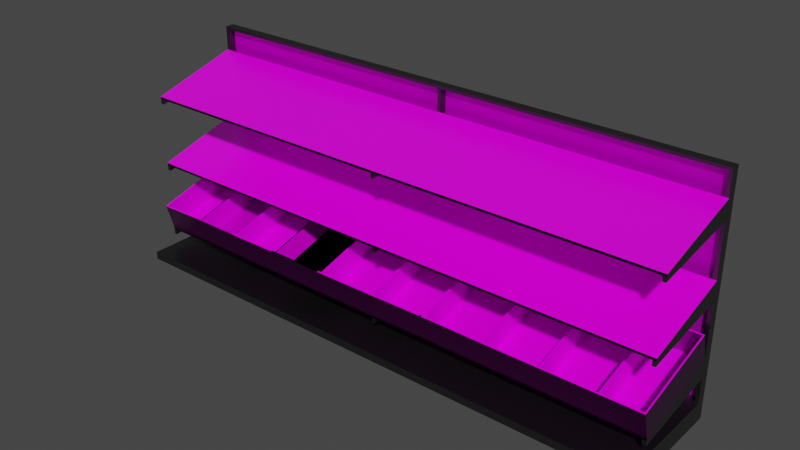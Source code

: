 # Source: Regal_2.blend  (saved by Blender 3.1.7; exported with 4.5.12 LTS)
import bpy
from mathutils import Matrix  # noqa: F401  (used for matrix-valued properties, if any)

bpy.ops.wm.read_factory_settings(use_empty=True)
scene = bpy.context.scene
scene.name = 'Scene'

# ---- collections
col_collection = bpy.data.collections.new('Collection'); scene.collection.children.link(col_collection)

# ---- images (referenced by path relative to the original .blend; pixels are not part of the script)
import os
ASSET_DIR = os.environ.get("B2B_ASSET_DIR", "")  # directory of the original .blend (textures are referenced by path, not embedded)
HERE = os.path.dirname(os.path.abspath(__file__))  # packed textures are extracted next to this script under _unpacked/

def load_image(name, relpath, width, height, colorspace="sRGB"):
    """Load a texture the original file referenced (path relative to the .blend, or extracted next to this script)."""
    p = next((c for c in (os.path.join(HERE, relpath), os.path.join(ASSET_DIR, relpath)) if relpath and os.path.exists(c)), "")
    if p:
        img = bpy.data.images.load(p, check_existing=True)
        img.name = name
    else:  # same state as the original file: an image datablock whose file is absent (Cycles renders it pink)
        img = bpy.data.images.new(name, width, height)
        img.source = "FILE"
        img.filepath = "//" + (relpath or name)
    img.colorspace_settings.name = colorspace
    return img
img_plywood_rough_4k_png = load_image('plywood_rough_4k.png', 'Texturen/textures/plywood_rough_4k.jpg', 1024, 1024, 'Non-Color')
img_plywood_diff_4k_png = load_image('plywood_diff_4k.png', 'Texturen/textures/plywood_diff_4k.jpg', 1024, 1024, 'sRGB')
img_plywood_nor_4k_png = load_image('plywood_nor_4k.png', 'Texturen/textures/plywood_nor_gl_4k.exr', 1024, 1024, 'Non-Color')

# ---- materials (node trees are filled in below, after node groups)
mat_material = bpy.data.materials.new('Material')
mat_material.alpha_threshold = 0.0
mat_material.use_transparent_shadow = False
mat_material.line_color = (0.0, 0.0, 0.0, 1.0)
mat_plywood = bpy.data.materials.new('plywood')
mat_plywood.displacement_method = 'DISPLACEMENT'
mat_plywood.use_transparent_shadow = False

# ---- material node trees
mat_material.use_nodes = True; mat_material.node_tree.nodes.clear()
_N = mat_material.node_tree.nodes; _L = mat_material.node_tree.links
n0 = _N.new('ShaderNodeOutputMaterial'); n0.name = 'Material Output'; n0.location = (300, 300)
n1 = _N.new('ShaderNodeBsdfPrincipled'); n1.name = 'Principled BSDF'; n1.location = (10, 300)
n1.distribution = 'GGX'
n1.subsurface_method = 'RANDOM_WALK_SKIN'
n1.inputs[0].default_value = (0.129, 0.129, 0.129, 1.0)
n1.inputs[1].default_value = 1.0
n1.inputs[2].default_value = 0.3833
n1.inputs[3].default_value = 1.45
n1.inputs[27].default_value = (0.0, 0.0, 0.0, 1.0)
n1.inputs[28].default_value = 1.0
_L.new(n1.outputs[0], n0.inputs[0])
n0.is_active_output = True
mat_plywood.use_nodes = True; mat_plywood.node_tree.nodes.clear()
_N = mat_plywood.node_tree.nodes; _L = mat_plywood.node_tree.links
n0 = _N.new('NodeFrame'); n0.name = 'Frame.001'; n0.location = (-1491, 255)
n0.label = 'Tiling'
n0.width = 530
n1 = _N.new('NodeFrame'); n1.name = 'Textures'; n1.location = (-687, 549)
n1.label = 'Textures'
n1.width = 534
n2 = _N.new('ShaderNodeOutputMaterial'); n2.name = 'Material Output'; n2.location = (704, 147)
n3 = _N.new('ShaderNodeTexCoord'); n3.name = 'Texture Coordinate'; n3.location = (30, -38)
n4 = _N.new('ShaderNodeMapping'); n4.name = 'Mapping'; n4.location = (259, -30)
n4.width = 240
n4.inputs[3].default_value = (2.0, 2.0, 2.0)
n5 = _N.new('ShaderNodeBsdfPrincipled'); n5.name = 'Principled BSDF'; n5.location = (85, 457)
n5.distribution = 'GGX'
n5.subsurface_method = 'BURLEY'
n5.inputs[3].default_value = 1.45
n5.inputs[27].default_value = (0.0, 0.0, 0.0, 1.0)
n5.inputs[28].default_value = 1.0
n6 = _N.new('ShaderNodeNormalMap'); n6.name = 'Normal Map'; n6.location = (364, -688)
n6.width = 141
n7 = _N.new('ShaderNodeTexImage'); n7.name = 'Image Texture.002'; n7.location = (30, -526)
n7.width = 278
n7.image = img_plywood_rough_4k_png
n8 = _N.new('ShaderNodeTexImage'); n8.name = 'Image Texture'; n8.location = (39, -30)
n8.width = 289
n8.image = img_plywood_diff_4k_png
n9 = _N.new('ShaderNodeTexImage'); n9.name = 'Image Texture.003'; n9.location = (30, -790)
n9.width = 294
n9.image = img_plywood_nor_4k_png
n10 = _N.new('ShaderNodeDisplacement'); n10.name = 'Displacement'; n10.location = (135, -275)
n10.inputs[2].default_value = 0.0
n3.parent = n0
n4.parent = n0
n6.parent = n1
n7.parent = n1
n8.parent = n1
n9.parent = n1
_L.new(n5.outputs[0], n2.inputs[0])
_L.new(n4.outputs[0], n8.inputs[0])
_L.new(n9.outputs[0], n6.inputs[1])
_L.new(n10.outputs[0], n2.inputs[2])
_L.new(n4.outputs[0], n7.inputs[0])
_L.new(n4.outputs[0], n9.inputs[0])
_L.new(n3.outputs[2], n4.inputs[0])
_L.new(n8.outputs[0], n5.inputs[0])
_L.new(n6.outputs[0], n5.inputs[5])
_L.new(n7.outputs[0], n5.inputs[2])
n2.is_active_output = True

# ---- world
world_world = bpy.data.worlds.new('World'); scene.world = world_world
world_world.use_nodes = True; world_world.node_tree.nodes.clear()
_N = world_world.node_tree.nodes; _L = world_world.node_tree.links
n0 = _N.new('ShaderNodeOutputWorld'); n0.name = 'World Output'; n0.location = (300, 300)
n1 = _N.new('ShaderNodeBackground'); n1.name = 'Background'; n1.location = (10, 300)
n1.inputs[0].default_value = (0.05088, 0.05088, 0.05088, 1.0)
_L.new(n1.outputs[0], n0.inputs[0])
n0.is_active_output = True
world_world.color = (0.05088, 0.05088, 0.05088)
world_world.use_sun_shadow = False
world_world.sun_shadow_jitter_overblur = 0.0

# ---- meshes
me_cube = bpy.data.meshes.new('Cube')
me_cube.from_pydata([(1.0, 1.0, 1.0), (1.0, 1.0, -1.0), (1.0, -1.0, 1.0), (1.0, -1.392, -1.0), (-1.0, 1.0, 1.0), (-1.0, 1.0, -1.0), (-1.0, -1.0, 1.0), (-1.0, -1.392, -1.0)], [], [(0, 4, 6, 2), (3, 2, 6, 7), (7, 6, 4, 5), (5, 1, 3, 7), (1, 0, 2, 3), (5, 4, 0, 1)])
_uv = me_cube.uv_layers.new(name='UVMap')
_uv.uv.foreach_set('vector', [0.625, 0.5, 0.875, 0.5, 0.875, 0.75, 0.625, 0.75, 0.375, 0.75, 0.625, 0.75, 0.625, 1.0, 0.375, 1.0, 0.375, 0.0, 0.625, 0.0, 0.625, 0.25, 0.375, 0.25, 0.125, 0.5, 0.375, 0.5, 0.375, 0.75, 0.125, 0.75, 0.375, 0.5, 0.625, 0.5, 0.625, 0.75, 0.375, 0.75, 0.375, 0.25, 0.625, 0.25, 0.625, 0.5, 0.375, 0.5])
me_cube.materials.append(mat_material)
me_cube.use_remesh_preserve_volume = False
me_cube.use_remesh_preserve_attributes = False
me_cube.use_mirror_vertex_groups = False
me_cube.update()
me_cube_001 = bpy.data.meshes.new('Cube.001')
me_cube_001.from_pydata([(1.0, 1.0, 1.0), (1.0, 1.0, -1.0), (1.0, -1.39, 1.0), (1.0, -1.392, -1.0), (-1.0, 1.0, 1.0), (-1.0, 1.0, -1.0), (-1.0, -1.39, 1.0), (-1.0, -1.392, -1.0), (0.9871, 1.0, -1.0), (-0.005662, 1.0, -1.0), (-0.9883, 1.0, -1.0), (0.9871, -1.39, 1.0), (-0.005662, -1.39, 1.0), (-0.9883, -1.39, 1.0), (-0.9883, -1.392, -1.0), (-0.005662, -1.392, -1.0), (0.9871, -1.392, -1.0), (-0.9883, 1.0, 1.0), (-0.005662, 1.0, 1.0), (0.9871, 1.0, 1.0), (0.004711, 1.0, -1.0), (0.004711, -1.39, 1.0), (0.004711, -1.392, -1.0), (0.004711, 1.0, 1.0), (-1.0, 0.8212, -1.0), (1.0, 0.821, 1.0), (-1.0, 0.821, 1.0), (1.0, 0.8212, -1.0), (-0.9883, 0.8212, -1.0), (-0.005662, 0.8212, -1.0), (0.9871, 0.8212, -1.0), (0.9871, 0.821, 1.0), (-0.005662, 0.821, 1.0), (-0.9883, 0.821, 1.0), (0.004711, 0.821, 1.0), (0.004711, 0.8212, -1.0), (-0.9883, 1.0, -55.5), (-1.0, 1.0, -55.5), (1.0, 0.8212, -55.5), (1.0, 1.0, -55.5), (0.9871, 1.0, -55.5), (0.004711, 1.0, -55.5), (-0.005662, 1.0, -55.5), (-1.0, 0.8212, -55.5), (-0.9883, 0.8212, -55.5), (-0.005662, 0.8212, -55.5), (0.9871, 0.8212, -55.5), (0.004711, 0.8212, -55.5), (1.0, 0.8212, -56.25), (1.0, 1.0, -56.25), (0.9871, 1.0, -56.25), (0.9871, 0.8212, -56.25), (0.9871, 1.0, -55.5), (0.9871, 0.8212, -55.5), (0.9871, 1.0, -56.25), (0.9871, 0.8212, -56.25), (-1.0, 1.0, -55.5), (-1.0, 0.8212, -55.5), (-1.0, 1.0, -56.25), (-1.0, 0.8212, -56.25)], [], [(33, 26, 6, 13), (14, 13, 6, 7), (24, 26, 4, 5), (30, 27, 3, 16), (27, 25, 2, 3), (8, 19, 0, 1), (5, 4, 17, 10), (10, 17, 18, 9), (20, 23, 19, 8), (24, 28, 14, 7), (28, 29, 15, 14), (35, 30, 16, 22), (3, 2, 11, 16), (22, 21, 12, 15), (15, 12, 13, 14), (25, 31, 11, 2), (34, 32, 12, 21), (32, 33, 13, 12), (31, 34, 21, 11), (16, 11, 21, 22), (29, 35, 22, 15), (9, 18, 23, 20), (19, 23, 34, 31), (18, 17, 33, 32), (23, 18, 32, 34), (0, 19, 31, 25), (5, 10, 36, 37), (1, 0, 25, 27), (1, 27, 38, 39), (7, 6, 26, 24), (17, 4, 26, 33), (42, 41, 47, 45), (37, 36, 44, 43), (39, 38, 48, 49), (35, 29, 45, 47), (28, 24, 43, 44), (8, 1, 39, 40), (9, 20, 41, 42), (24, 5, 37, 43), (27, 30, 46, 38), (50, 49, 48, 51), (40, 39, 49, 50), (38, 46, 51, 48), (40, 50, 54, 52), (52, 54, 58, 56), (50, 51, 55, 54), (51, 46, 53, 55), (46, 40, 52, 53), (57, 56, 58, 59), (53, 52, 56, 57), (55, 53, 57, 59), (54, 55, 59, 58), (45, 29, 9, 42), (41, 20, 35, 47), (20, 8, 30, 35), (10, 9, 29, 28), (44, 36, 10, 28), (46, 30, 8, 40)])
_uv = me_cube_001.uv_layers.new(name='UVMap')
_uv.uv.foreach_set('vector', [0.8125, 0.5187, 0.875, 0.5187, 0.875, 0.75, 0.8125, 0.75, 0.375, 0.9375, 0.625, 0.9375, 0.625, 1.0, 0.375, 1.0, 0.375, 0.2313, 0.625, 0.2313, 0.625, 0.25, 0.375, 0.25, 0.3125, 0.5187, 0.375, 0.5187, 0.375, 0.75, 0.3125, 0.75, 0.375, 0.5187, 0.625, 0.5187, 0.625, 0.75, 0.375, 0.75, 0.375, 0.4375, 0.625, 0.4375, 0.625, 0.5, 0.375, 0.5, 0.375, 0.25, 0.625, 0.25, 0.625, 0.3125, 0.375, 0.3125, 0.375, 0.3125, 0.625, 0.3125, 0.625, 0.375, 0.375, 0.375, 0.375, 0.3757, 0.625, 0.3757, 0.625, 0.4375, 0.375, 0.4375, 0.125, 0.5187, 0.1875, 0.5187, 0.1875, 0.75, 0.125, 0.75, 0.1875, 0.5187, 0.25, 0.5187, 0.25, 0.75, 0.1875, 0.75, 0.2507, 0.5187, 0.3125, 0.5187, 0.3125, 0.75, 0.2507, 0.75, 0.375, 0.75, 0.625, 0.75, 0.625, 0.8125, 0.375, 0.8125, 0.375, 0.8743, 0.625, 0.8743, 0.625, 0.875, 0.375, 0.875, 0.375, 0.875, 0.625, 0.875, 0.625, 0.9375, 0.375, 0.9375, 0.625, 0.5187, 0.6875, 0.5187, 0.6875, 0.75, 0.625, 0.75, 0.7493, 0.5187, 0.75, 0.5187, 0.75, 0.75, 0.7493, 0.75, 0.75, 0.5187, 0.8125, 0.5187, 0.8125, 0.75, 0.75, 0.75, 0.6875, 0.5187, 0.7493, 0.5187, 0.7493, 0.75, 0.6875, 0.75, 0.375, 0.8125, 0.625, 0.8125, 0.625, 0.8743, 0.375, 0.8743, 0.25, 0.5187, 0.2507, 0.5187, 0.2507, 0.75, 0.25, 0.75, 0.375, 0.375, 0.625, 0.375, 0.625, 0.3757, 0.375, 0.3757, 0.6875, 0.5, 0.7493, 0.5, 0.7493, 0.5187, 0.6875, 0.5187, 0.75, 0.5, 0.8125, 0.5, 0.8125, 0.5187, 0.75, 0.5187, 0.7493, 0.5, 0.75, 0.5, 0.75, 0.5187, 0.7493, 0.5187, 0.625, 0.5, 0.6875, 0.5, 0.6875, 0.5187, 0.625, 0.5187, 0.375, 0.25, 0.375, 0.3125, 0.375, 0.3125, 0.375, 0.25, 0.375, 0.5, 0.625, 0.5, 0.625, 0.5187, 0.375, 0.5187, 0.375, 0.5, 0.375, 0.5187, 0.375, 0.5187, 0.375, 0.5, 0.375, 0.0, 0.625, 0.0, 0.625, 0.2313, 0.375, 0.2313, 0.8125, 0.5, 0.875, 0.5, 0.875, 0.5187, 0.8125, 0.5187, 0.25, 0.5, 0.2507, 0.5, 0.2507, 0.5187, 0.25, 0.5187, 0.125, 0.5, 0.1875, 0.5, 0.1875, 0.5187, 0.125, 0.5187, 0.375, 0.5, 0.375, 0.5187, 0.375, 0.5187, 0.375, 0.5, 0.2507, 0.5187, 0.25, 0.5187, 0.25, 0.5187, 0.2507, 0.5187, 0.1875, 0.5187, 0.125, 0.5187, 0.125, 0.5187, 0.1875, 0.5187, 0.375, 0.4375, 0.375, 0.5, 0.375, 0.5, 0.375, 0.4375, 0.375, 0.375, 0.375, 0.3757, 0.375, 0.3757, 0.375, 0.375, 0.375, 0.2313, 0.375, 0.25, 0.375, 0.25, 0.375, 0.2313, 0.375, 0.5187, 0.3125, 0.5187, 0.3125, 0.5187, 0.375, 0.5187, 0.3125, 0.5, 0.375, 0.5, 0.375, 0.5187, 0.3125, 0.5187, 0.375, 0.4375, 0.375, 0.5, 0.375, 0.5, 0.375, 0.4375, 0.375, 0.5187, 0.3125, 0.5187, 0.3125, 0.5187, 0.375, 0.5187, 0.375, 0.4375, 0.375, 0.4375, 0.375, 0.4375, 0.375, 0.4375, 0.375, 0.4375, 0.375, 0.4375, 0.375, 0.4375, 0.375, 0.4375, 0.3125, 0.5, 0.3125, 0.5187, 0.3125, 0.5187, 0.3125, 0.5, 0.3125, 0.5187, 0.3125, 0.5187, 0.3125, 0.5187, 0.3125, 0.5187, 0.3125, 0.5187, 0.3125, 0.5, 0.3125, 0.5, 0.3125, 0.5187, 0.3125, 0.5187, 0.3125, 0.5, 0.3125, 0.5, 0.3125, 0.5187, 0.3125, 0.5187, 0.3125, 0.5, 0.3125, 0.5, 0.3125, 0.5187, 0.3125, 0.5187, 0.3125, 0.5187, 0.3125, 0.5187, 0.3125, 0.5187, 0.3125, 0.5, 0.3125, 0.5187, 0.3125, 0.5187, 0.3125, 0.5, 0.25, 0.5187, 0.25, 0.5187, 0.375, 0.375, 0.375, 0.375, 0.375, 0.3757, 0.375, 0.3757, 0.2507, 0.5187, 0.2507, 0.5187, 0.375, 0.3757, 0.375, 0.4375, 0.3125, 0.5187, 0.2507, 0.5187, 0.375, 0.3125, 0.375, 0.375, 0.25, 0.5187, 0.1875, 0.5187, 0.1875, 0.5187, 0.375, 0.3125, 0.375, 0.3125, 0.1875, 0.5187, 0.3125, 0.5187, 0.3125, 0.5187, 0.375, 0.4375, 0.375, 0.4375])
me_cube_001.materials.append(mat_material)
me_cube_001.materials.append(None)
me_cube_001.use_remesh_preserve_volume = False
me_cube_001.use_remesh_preserve_attributes = False
me_cube_001.use_mirror_vertex_groups = False
me_cube_001.update()
me_cube_002 = bpy.data.meshes.new('Cube.002')
me_cube_002.from_pydata([(-1.0, -1.0, -0.1458), (-1.0, -1.0, 0.4933), (-1.0, 1.0, -3.153), (-1.0, 1.0, -1.153), (1.0, -1.0, -0.1458), (1.0, -1.0, 0.4933), (1.0, 1.0, -3.153), (1.0, 1.0, -1.153)], [], [(0, 1, 3, 2), (2, 3, 7, 6), (6, 7, 5, 4), (4, 5, 1, 0), (2, 6, 4, 0), (7, 3, 1, 5)])
_uv = me_cube_002.uv_layers.new(name='UVMap')
_uv.uv.foreach_set('vector', [0.375, 0.0, 0.625, 0.0, 0.625, 0.25, 0.375, 0.25, 0.375, 0.25, 0.625, 0.25, 0.625, 0.5, 0.375, 0.5, 0.375, 0.5, 0.625, 0.5, 0.625, 0.75, 0.375, 0.75, 0.375, 0.75, 0.625, 0.75, 0.625, 1.0, 0.375, 1.0, 0.125, 0.5, 0.375, 0.5, 0.375, 0.75, 0.125, 0.75, 0.625, 0.5, 0.875, 0.5, 0.875, 0.75, 0.625, 0.75])
me_cube_002.materials.append(mat_material)
me_cube_002.use_remesh_fix_poles = True
me_cube_002.use_remesh_preserve_attributes = False
me_cube_002.update()
me_cube_003 = bpy.data.meshes.new('Cube.003')
me_cube_003.from_pydata([(-1.0, -1.0, -0.1458), (-1.0, -1.0, 0.4933), (-1.0, 1.0, -3.153), (-1.0, 1.0, -1.153), (1.0, -1.0, -0.1458), (1.0, -1.0, 0.4933), (1.0, 1.0, -3.153), (1.0, 1.0, -1.153)], [], [(0, 1, 3, 2), (2, 3, 7, 6), (6, 7, 5, 4), (4, 5, 1, 0), (2, 6, 4, 0), (7, 3, 1, 5)])
_uv = me_cube_003.uv_layers.new(name='UVMap')
_uv.uv.foreach_set('vector', [0.375, 0.0, 0.625, 0.0, 0.625, 0.25, 0.375, 0.25, 0.375, 0.25, 0.625, 0.25, 0.625, 0.5, 0.375, 0.5, 0.375, 0.5, 0.625, 0.5, 0.625, 0.75, 0.375, 0.75, 0.375, 0.75, 0.625, 0.75, 0.625, 1.0, 0.375, 1.0, 0.125, 0.5, 0.375, 0.5, 0.375, 0.75, 0.125, 0.75, 0.625, 0.5, 0.875, 0.5, 0.875, 0.75, 0.625, 0.75])
me_cube_003.materials.append(mat_material)
me_cube_003.use_remesh_fix_poles = True
me_cube_003.use_remesh_preserve_attributes = False
me_cube_003.update()
me_cube_004 = bpy.data.meshes.new('Cube.004')
me_cube_004.from_pydata([(-1.0, -1.0, -0.1458), (-1.0, -1.0, 0.4933), (-1.0, 1.0, -3.153), (-1.0, 1.0, -1.153), (1.0, -1.0, -0.1458), (1.0, -1.0, 0.4933), (1.0, 1.0, -3.153), (1.0, 1.0, -1.153)], [], [(0, 1, 3, 2), (2, 3, 7, 6), (6, 7, 5, 4), (4, 5, 1, 0), (2, 6, 4, 0), (7, 3, 1, 5)])
_uv = me_cube_004.uv_layers.new(name='UVMap')
_uv.uv.foreach_set('vector', [0.375, 0.0, 0.625, 0.0, 0.625, 0.25, 0.375, 0.25, 0.375, 0.25, 0.625, 0.25, 0.625, 0.5, 0.375, 0.5, 0.375, 0.5, 0.625, 0.5, 0.625, 0.75, 0.375, 0.75, 0.375, 0.75, 0.625, 0.75, 0.625, 1.0, 0.375, 1.0, 0.125, 0.5, 0.375, 0.5, 0.375, 0.75, 0.125, 0.75, 0.625, 0.5, 0.875, 0.5, 0.875, 0.75, 0.625, 0.75])
me_cube_004.materials.append(mat_material)
me_cube_004.use_remesh_fix_poles = True
me_cube_004.use_remesh_preserve_attributes = False
me_cube_004.update()
me_cube_005 = bpy.data.meshes.new('Cube.005')
me_cube_005.from_pydata([(-1.0, -1.0, -0.1458), (-1.0, -1.0, 0.4933), (-1.0, 1.0, -3.153), (-1.0, 1.0, -1.153), (1.0, -1.0, -0.1458), (1.0, -1.0, 0.4933), (1.0, 1.0, -3.153), (1.0, 1.0, -1.153)], [], [(0, 1, 3, 2), (2, 3, 7, 6), (6, 7, 5, 4), (4, 5, 1, 0), (2, 6, 4, 0), (7, 3, 1, 5)])
_uv = me_cube_005.uv_layers.new(name='UVMap')
_uv.uv.foreach_set('vector', [0.375, 0.0, 0.625, 0.0, 0.625, 0.25, 0.375, 0.25, 0.375, 0.25, 0.625, 0.25, 0.625, 0.5, 0.375, 0.5, 0.375, 0.5, 0.625, 0.5, 0.625, 0.75, 0.375, 0.75, 0.375, 0.75, 0.625, 0.75, 0.625, 1.0, 0.375, 1.0, 0.125, 0.5, 0.375, 0.5, 0.375, 0.75, 0.125, 0.75, 0.625, 0.5, 0.875, 0.5, 0.875, 0.75, 0.625, 0.75])
me_cube_005.materials.append(mat_material)
me_cube_005.use_remesh_fix_poles = True
me_cube_005.use_remesh_preserve_attributes = False
me_cube_005.update()
me_cube_006 = bpy.data.meshes.new('Cube.006')
me_cube_006.from_pydata([(-1.0, -1.0, -0.1458), (-1.0, -1.0, 0.4933), (-1.0, 1.0, -3.153), (-1.0, 1.0, -1.153), (1.0, -1.0, -0.1458), (1.0, -1.0, 0.4933), (1.0, 1.0, -3.153), (1.0, 1.0, -1.153)], [], [(0, 1, 3, 2), (2, 3, 7, 6), (6, 7, 5, 4), (4, 5, 1, 0), (2, 6, 4, 0), (7, 3, 1, 5)])
_uv = me_cube_006.uv_layers.new(name='UVMap')
_uv.uv.foreach_set('vector', [0.375, 0.0, 0.625, 0.0, 0.625, 0.25, 0.375, 0.25, 0.375, 0.25, 0.625, 0.25, 0.625, 0.5, 0.375, 0.5, 0.375, 0.5, 0.625, 0.5, 0.625, 0.75, 0.375, 0.75, 0.375, 0.75, 0.625, 0.75, 0.625, 1.0, 0.375, 1.0, 0.125, 0.5, 0.375, 0.5, 0.375, 0.75, 0.125, 0.75, 0.625, 0.5, 0.875, 0.5, 0.875, 0.75, 0.625, 0.75])
me_cube_006.materials.append(mat_material)
me_cube_006.use_remesh_fix_poles = True
me_cube_006.use_remesh_preserve_attributes = False
me_cube_006.update()
me_cube_007 = bpy.data.meshes.new('Cube.007')
me_cube_007.from_pydata([(-1.0, -1.0, -0.1458), (-1.0, -1.0, 0.4933), (-1.0, 1.0, -3.153), (-1.0, 1.0, -1.153), (1.0, -1.0, -0.1458), (1.0, -1.0, 0.4933), (1.0, 1.0, -3.153), (1.0, 1.0, -1.153)], [], [(0, 1, 3, 2), (2, 3, 7, 6), (6, 7, 5, 4), (4, 5, 1, 0), (2, 6, 4, 0), (7, 3, 1, 5)])
_uv = me_cube_007.uv_layers.new(name='UVMap')
_uv.uv.foreach_set('vector', [0.375, 0.0, 0.625, 0.0, 0.625, 0.25, 0.375, 0.25, 0.375, 0.25, 0.625, 0.25, 0.625, 0.5, 0.375, 0.5, 0.375, 0.5, 0.625, 0.5, 0.625, 0.75, 0.375, 0.75, 0.375, 0.75, 0.625, 0.75, 0.625, 1.0, 0.375, 1.0, 0.125, 0.5, 0.375, 0.5, 0.375, 0.75, 0.125, 0.75, 0.625, 0.5, 0.875, 0.5, 0.875, 0.75, 0.625, 0.75])
me_cube_007.materials.append(mat_material)
me_cube_007.use_remesh_fix_poles = True
me_cube_007.use_remesh_preserve_attributes = False
me_cube_007.update()
me_cube_008 = bpy.data.meshes.new('Cube.008')
me_cube_008.from_pydata([(-1.0, -1.0, -0.1458), (-1.0, -1.0, 0.4933), (-1.0, 1.0, -3.153), (-1.0, 1.0, -1.153), (1.0, -1.0, -0.1458), (1.0, -1.0, 0.4933), (1.0, 1.0, -3.153), (1.0, 1.0, -1.153)], [], [(0, 1, 3, 2), (2, 3, 7, 6), (6, 7, 5, 4), (4, 5, 1, 0), (2, 6, 4, 0), (7, 3, 1, 5)])
_uv = me_cube_008.uv_layers.new(name='UVMap')
_uv.uv.foreach_set('vector', [0.375, 0.0, 0.625, 0.0, 0.625, 0.25, 0.375, 0.25, 0.375, 0.25, 0.625, 0.25, 0.625, 0.5, 0.375, 0.5, 0.375, 0.5, 0.625, 0.5, 0.625, 0.75, 0.375, 0.75, 0.375, 0.75, 0.625, 0.75, 0.625, 1.0, 0.375, 1.0, 0.125, 0.5, 0.375, 0.5, 0.375, 0.75, 0.125, 0.75, 0.625, 0.5, 0.875, 0.5, 0.875, 0.75, 0.625, 0.75])
me_cube_008.materials.append(mat_material)
me_cube_008.use_remesh_fix_poles = True
me_cube_008.use_remesh_preserve_attributes = False
me_cube_008.update()
me_cube_009 = bpy.data.meshes.new('Cube.009')
me_cube_009.from_pydata([(-1.0, -1.0, -0.1458), (-1.0, -1.0, 0.4933), (-1.0, 1.0, -3.153), (-1.0, 1.0, -1.153), (1.0, -1.0, -0.1458), (1.0, -1.0, 0.4933), (1.0, 1.0, -3.153), (1.0, 1.0, -1.153)], [], [(0, 1, 3, 2), (2, 3, 7, 6), (6, 7, 5, 4), (4, 5, 1, 0), (2, 6, 4, 0), (7, 3, 1, 5)])
_uv = me_cube_009.uv_layers.new(name='UVMap')
_uv.uv.foreach_set('vector', [0.375, 0.0, 0.625, 0.0, 0.625, 0.25, 0.375, 0.25, 0.375, 0.25, 0.625, 0.25, 0.625, 0.5, 0.375, 0.5, 0.375, 0.5, 0.625, 0.5, 0.625, 0.75, 0.375, 0.75, 0.375, 0.75, 0.625, 0.75, 0.625, 1.0, 0.375, 1.0, 0.125, 0.5, 0.375, 0.5, 0.375, 0.75, 0.125, 0.75, 0.625, 0.5, 0.875, 0.5, 0.875, 0.75, 0.625, 0.75])
me_cube_009.materials.append(mat_material)
me_cube_009.use_remesh_fix_poles = True
me_cube_009.use_remesh_preserve_attributes = False
me_cube_009.update()
me_cube_010 = bpy.data.meshes.new('Cube.010')
me_cube_010.from_pydata([(-1.0, -1.0, -0.1458), (-1.0, -1.0, 0.4933), (-1.0, 1.0, -3.153), (-1.0, 1.0, -1.153), (1.0, -1.0, -0.1458), (1.0, -1.0, 0.4933), (1.0, 1.0, -3.153), (1.0, 1.0, -1.153)], [], [(0, 1, 3, 2), (2, 3, 7, 6), (6, 7, 5, 4), (4, 5, 1, 0), (2, 6, 4, 0), (7, 3, 1, 5)])
_uv = me_cube_010.uv_layers.new(name='UVMap')
_uv.uv.foreach_set('vector', [0.375, 0.0, 0.625, 0.0, 0.625, 0.25, 0.375, 0.25, 0.375, 0.25, 0.625, 0.25, 0.625, 0.5, 0.375, 0.5, 0.375, 0.5, 0.625, 0.5, 0.625, 0.75, 0.375, 0.75, 0.375, 0.75, 0.625, 0.75, 0.625, 1.0, 0.375, 1.0, 0.125, 0.5, 0.375, 0.5, 0.375, 0.75, 0.125, 0.75, 0.625, 0.5, 0.875, 0.5, 0.875, 0.75, 0.625, 0.75])
me_cube_010.materials.append(mat_material)
me_cube_010.use_remesh_fix_poles = True
me_cube_010.use_remesh_preserve_attributes = False
me_cube_010.update()
me_cube_011 = bpy.data.meshes.new('Cube.011')
me_cube_011.from_pydata([(-1.0, -0.9854, -0.8417), (-1.0, -1.0, 1.0), (-1.0, 1.015, -0.8407), (-1.0, 1.0, 1.0), (1.0, -0.9854, -0.8417), (1.0, -1.0, 1.0), (1.0, 1.015, -0.8407), (1.0, 1.0, 1.0), (-1.0, -0.9542, -0.8416), (-1.0, -0.9688, 1.0), (1.0, -0.9542, -0.8416), (1.0, -0.9688, 1.0), (-1.0, 0.9747, 1.0), (1.0, 0.9894, -0.8407), (-1.0, 0.9894, -0.8407), (1.0, 0.9747, 1.0), (-1.0, 0.9997, 1.0), (1.0, 1.014, -0.8407), (-1.0, 1.014, -0.8407), (1.0, 0.9997, 1.0), (-1.0, 1.0, 1.0), (1.0, 1.015, -0.8407), (-1.0, 1.015, -0.8407), (1.0, 1.0, 1.0), (-0.9959, 1.015, -0.8407), (-0.9959, 1.0, 1.0), (-0.9959, -0.9854, -0.8417), (-0.9959, -1.0, 1.0), (-0.9959, -0.9688, 1.0), (-0.9959, -0.9542, -0.8416), (-0.9959, 0.9894, -0.8407), (-0.9959, 0.9747, 1.0), (-0.9959, 0.9997, 1.0), (-0.9959, 1.014, -0.8407), (-0.9959, 1.015, -0.8407), (-0.9959, 1.0, 1.0), (0.9956, 1.0, 1.0), (0.9956, -0.9854, -0.8417), (0.9956, -0.9688, 1.0), (0.9956, 0.9747, 1.0), (0.9956, 0.9997, 1.0), (0.9956, 1.0, 1.0), (0.9956, 1.015, -0.8407), (0.9956, -1.0, 1.0), (0.9956, -0.9542, -0.8416), (0.9956, 0.9894, -0.8407), (0.9956, 1.014, -0.8407), (0.9956, 1.015, -0.8407), (-1.0, -0.9541, -23.0), (-1.0, -0.9854, -23.0), (0.9956, -0.9854, -23.0), (1.0, -0.9854, -23.0), (-1.0, 0.9894, -23.0), (1.0, -0.9541, -23.0), (-0.9959, -0.9541, -23.0), (1.0, 0.9894, -23.0), (-1.0, 1.014, -23.0), (-0.9959, 0.9894, -23.0), (1.0, 1.014, -23.0), (-0.9959, 1.014, -23.0), (-0.9959, -0.9854, -23.0), (0.9956, -0.9541, -23.0), (0.9956, 0.9894, -23.0), (0.9956, 1.014, -23.0), (0.8427, 1.015, -0.8407), (0.6422, 1.015, -0.8407), (0.4358, 1.015, -0.8407), (0.2116, 1.02, -1.01), (-0.0001929, 1.015, -0.8407), (-0.2231, 1.011, -0.8777), (-0.4428, 1.016, -1.291), (-0.6404, 1.016, -1.29), (-0.8276, 1.022, -1.464), (0.8427, -1.0, 1.0), (0.6422, -1.0, 1.0), (0.4358, -1.0, 1.0), (0.2116, -0.9943, 0.8308), (-0.0001929, -1.0, 1.0), (-0.2231, -1.004, 0.963), (-0.4428, -0.9987, 0.5498), (-0.6404, -0.9985, 0.5511), (-0.8276, -0.9928, 0.3767), (0.8427, -0.9542, -0.8416), (0.6422, -0.9542, -0.8416), (0.4358, -0.9542, -0.8416), (0.2116, -0.9484, -1.011), (-0.0001929, -0.9542, -0.8416), (-0.2231, -0.9577, -0.8787), (-0.4428, -0.9529, -1.292), (-0.6404, -0.9526, -1.291), (-0.8276, -0.9469, -1.465), (0.8427, 0.9894, -0.8407), (0.6422, 0.9894, -0.8407), (0.4358, 0.9894, -0.8407), (0.2116, 0.9952, -1.01), (-0.0001929, 0.9894, -0.8407), (-0.2231, 0.9859, -0.8777), (-0.4428, 0.9907, -1.291), (-0.6404, 0.9909, -1.29), (-0.8276, 0.9966, -1.464), (0.8427, 1.014, -0.8407), (0.6422, 1.014, -0.8407), (0.4358, 1.014, -0.8407), (0.2116, 1.02, -1.01), (-0.0001929, 1.014, -0.8407), (-0.2231, 1.011, -0.8777), (-0.4428, 1.016, -1.291), (-0.6404, 1.016, -1.29), (-0.8276, 1.022, -1.464), (0.8427, 1.015, -0.8407), (0.6422, 1.015, -0.8407), (0.4358, 1.015, -0.8407), (0.2116, 1.02, -1.01), (-0.0001929, 1.015, -0.8407), (-0.2231, 1.011, -0.8777), (-0.4428, 1.016, -1.291), (-0.6404, 1.016, -1.29), (-0.8276, 1.022, -1.464), (-0.8276, 1.007, 0.3767), (-0.6404, 1.002, 0.5511), (-0.4428, 1.001, 0.5498), (-0.2231, 0.9965, 0.963), (-0.0001929, 1.0, 1.0), (0.2116, 1.006, 0.8308), (0.4358, 1.0, 1.0), (0.6422, 1.0, 1.0), (0.8427, 1.0, 1.0), (-0.8276, -0.9781, -1.465), (-0.6404, -0.9839, -1.291), (-0.4428, -0.9841, -1.292), (-0.2231, -0.9889, -0.8787), (-0.0001929, -0.9854, -0.8417), (0.2116, -0.9796, -1.011), (0.4358, -0.9854, -0.8417), (0.6422, -0.9854, -0.8417), (0.8427, -0.9854, -0.8417), (-0.8276, -0.9616, 0.3767), (-0.6404, -0.9673, 0.5511), (-0.4428, -0.9675, 0.5498), (-0.2231, -0.9723, 0.963), (-0.0001929, -0.9688, 1.0), (0.2116, -0.963, 0.8308), (0.4358, -0.9688, 1.0), (0.6422, -0.9688, 1.0), (0.8427, -0.9688, 1.0), (-0.8276, 0.9819, 0.3767), (-0.6404, 0.9762, 0.5511), (-0.4428, 0.9759, 0.5498), (-0.2231, 0.9712, 0.963), (-0.0001929, 0.9747, 1.0), (0.2116, 0.9804, 0.8308), (0.4358, 0.9747, 1.0), (0.6422, 0.9747, 1.0), (0.8427, 0.9747, 1.0), (-0.8276, 1.007, 0.3767), (-0.6404, 1.001, 0.5511), (-0.4428, 1.001, 0.5498), (-0.2231, 0.9962, 0.963), (-0.0001929, 0.9997, 1.0), (0.2116, 1.005, 0.8308), (0.4358, 0.9997, 1.0), (0.6422, 0.9997, 1.0), (0.8427, 0.9997, 1.0), (-0.8276, 1.007, 0.3767), (-0.6404, 1.002, 0.5511), (-0.4428, 1.001, 0.5498), (-0.2231, 0.9965, 0.963), (-0.0001929, 1.0, 1.0), (0.2116, 1.006, 0.8308), (0.4358, 1.0, 1.0), (0.6422, 1.0, 1.0), (0.8427, 1.0, 1.0), (0.8427, -0.9541, -23.0), (0.6422, -0.9541, -23.0), (0.4358, -0.9541, -23.0), (0.2116, -0.9484, -23.17), (-0.0001929, -0.9541, -23.0), (-0.2231, -0.9577, -23.03), (-0.4428, -0.9529, -23.45), (-0.6404, -0.9526, -23.45), (-0.8276, -0.9469, -23.62), (0.8427, 0.9894, -23.0), (0.6422, 0.9894, -23.0), (0.4358, 0.9894, -23.0), (0.2116, 0.9952, -23.16), (-0.0001929, 0.9894, -23.0), (-0.2231, 0.9859, -23.03), (-0.4428, 0.9907, -23.45), (-0.6404, 0.9909, -23.44), (-0.8276, 0.9967, -23.62), (0.8427, 1.014, -23.0), (0.6422, 1.014, -23.0), (0.4358, 1.014, -23.0), (0.2116, 1.02, -23.16), (-0.0001929, 1.014, -23.0), (-0.2231, 1.011, -23.03), (-0.4428, 1.016, -23.45), (-0.6404, 1.016, -23.44), (-0.8276, 1.022, -23.62), (-0.8276, -0.9781, -23.62), (-0.6404, -0.9838, -23.45), (-0.4428, -0.9841, -23.45), (-0.2231, -0.9889, -23.03), (-0.0001929, -0.9854, -23.0), (0.2116, -0.9796, -23.17), (0.4358, -0.9854, -23.0), (0.6422, -0.9854, -23.0), (0.8427, -0.9854, -23.0), (-0.8276, -0.9469, -1.465), (-0.8276, 0.9966, -1.464), (-0.8276, -0.9469, -1.465), (-0.8276, 0.9966, -1.464), (-0.8236, 1.022, -1.46), (-0.8236, -0.9929, 0.3805), (-0.8236, -0.9471, -1.461), (-0.8236, 0.9965, -1.46), (-0.8236, 1.022, -1.46), (-0.8236, 1.022, -1.46), (-0.8236, 1.007, 0.3805), (-0.8236, -0.9783, -1.461), (-0.8236, -0.9617, 0.3805), (-0.8236, 0.9818, 0.3805), (-0.8236, 1.007, 0.3805), (-0.8236, 1.007, 0.3805), (-0.8236, -0.947, -23.62), (-0.8236, 0.9965, -23.61), (-0.8236, 1.022, -23.61), (-0.8236, -0.9783, -23.62), (-0.6351, 1.016, -1.29), (-0.6351, -0.9985, 0.5511), (-0.6351, -0.9527, -1.291), (-0.6351, 0.9909, -1.29), (-0.6351, 1.016, -1.29), (-0.6351, 1.016, -1.29), (-0.6351, 1.002, 0.5511), (-0.6351, -0.9839, -1.291), (-0.6351, -0.9673, 0.5511), (-0.6351, 0.9762, 0.5511), (-0.6351, 1.001, 0.5511), (-0.6351, 1.001, 0.5511), (-0.6351, -0.9526, -23.45), (-0.6351, 0.9909, -23.44), (-0.6351, 1.016, -23.44), (-0.6351, -0.9838, -23.45), (-0.4374, 1.016, -1.281), (-0.4374, -0.9989, 0.5599), (-0.4374, -0.953, -1.282), (-0.4374, 0.9906, -1.281), (-0.4374, 1.016, -1.281), (-0.4374, 1.016, -1.281), (-0.4374, 1.001, 0.5599), (-0.4374, -0.9842, -1.282), (-0.4374, -0.9677, 0.5599), (-0.4374, 0.9758, 0.5599), (-0.4374, 1.001, 0.5599), (-0.4374, 1.001, 0.5599), (-0.4374, -0.953, -23.44), (-0.4374, 0.9906, -23.44), (-0.4374, 1.016, -23.44), (-0.4374, -0.9842, -23.44), (-0.2169, 1.011, -0.8767), (-0.2169, -1.003, 0.964), (-0.2169, -0.9576, -0.8776), (-0.2169, 0.986, -0.8767), (-0.2169, 1.011, -0.8767), (-0.2169, 1.011, -0.8767), (-0.2169, 0.9966, 0.964), (-0.2169, -0.9888, -0.8777), (-0.2169, -0.9722, 0.964), (-0.2169, 0.9713, 0.964), (-0.2169, 0.9962, 0.964), (-0.2169, 0.9966, 0.964), (-0.2169, -0.9576, -23.03), (-0.2169, 0.986, -23.03), (-0.2169, 1.011, -23.03), (-0.2169, -0.9888, -23.03), (0.005762, 1.015, -0.8454), (0.005762, -0.9998, 0.9952), (0.005762, -0.954, -0.8464), (0.005762, 0.9896, -0.8454), (0.005762, 1.015, -0.8454), (0.005762, 1.015, -0.8454), (0.005762, 1.0, 0.9952), (0.005762, -0.9852, -0.8464), (0.005762, -0.9686, 0.9952), (0.005762, 0.9749, 0.9952), (0.005762, 0.9998, 0.9952), (0.005762, 1.0, 0.9952), (0.005762, -0.954, -23.0), (0.005762, 0.9896, -23.0), (0.005762, 1.015, -23.0), (0.005762, -0.9852, -23.0), (0.2186, 1.02, -1.005), (0.2186, -0.9944, 0.8361), (0.2186, -0.9486, -1.006), (0.2186, 0.995, -1.005), (0.2186, 1.02, -1.005), (0.2186, 1.02, -1.005), (0.2186, 1.006, 0.8361), (0.2186, -0.9798, -1.006), (0.2186, -0.9632, 0.8361), (0.2186, 0.9803, 0.8361), (0.2186, 1.005, 0.8361), (0.2186, 1.006, 0.8361), (0.2186, -0.9486, -23.16), (0.2186, 0.995, -23.16), (0.2186, 1.02, -23.16), (0.2186, -0.9798, -23.16), (0.4409, 1.015, -0.8407), (0.4409, -1.0, 1.0), (0.4409, -0.9542, -0.8416), (0.4409, 0.9894, -0.8407), (0.4409, 1.014, -0.8407), (0.4409, 1.015, -0.8407), (0.4409, 1.0, 1.0), (0.4409, -0.9854, -0.8417), (0.4409, -0.9688, 1.0), (0.4409, 0.9747, 1.0), (0.4409, 0.9997, 1.0), (0.4409, 1.0, 1.0), (0.4409, -0.9541, -23.0), (0.4409, 0.9894, -23.0), (0.4409, 1.014, -23.0), (0.4409, -0.9854, -23.0), (0.6476, 1.015, -0.8407), (0.6476, -1.0, 1.0), (0.6476, -0.9542, -0.8416), (0.6476, 0.9894, -0.8407), (0.6476, 1.014, -0.8407), (0.6476, 1.015, -0.8407), (0.6476, 1.0, 1.0), (0.6476, -0.9854, -0.8417), (0.6476, -0.9688, 1.0), (0.6476, 0.9747, 1.0), (0.6476, 0.9997, 1.0), (0.6476, 1.0, 1.0), (0.6476, -0.9541, -23.0), (0.6476, 0.9894, -23.0), (0.6476, 1.014, -23.0), (0.6476, -0.9854, -23.0), (0.8485, 1.0, 1.0), (0.8485, -0.9854, -0.8417), (0.8485, -0.9688, 1.0), (0.8485, 0.9747, 1.0), (0.8485, 0.9997, 1.0), (0.8485, 1.0, 1.0), (0.8485, -0.9854, -23.0), (0.8485, 1.015, -0.8407), (0.8485, -1.0, 1.0), (0.8485, -0.9542, -0.8416), (0.8485, 0.9894, -0.8407), (0.8485, 1.014, -0.8407), (0.8485, 1.015, -0.8407), (0.8485, -0.9541, -23.0), (0.8485, 0.9894, -23.0), (0.8485, 1.014, -23.0), (0.8486, -0.9541, -19.72), (0.8428, -0.9541, -19.72), (0.6477, -0.9541, -19.72), (0.6423, -0.9541, -19.72), (0.4409, -0.9541, -19.72), (0.4358, -0.9541, -19.72), (0.2186, -0.9486, -19.89), (0.2117, -0.9484, -19.89), (0.005813, -0.954, -19.73), (-0.0001411, -0.9541, -19.72), (-0.2169, -0.9576, -19.76), (-0.2231, -0.9577, -19.76), (-0.4374, -0.953, -20.16), (-0.4427, -0.9529, -20.17), (-0.635, -0.9526, -20.17), (-0.6403, -0.9526, -20.17), (-0.8235, -0.947, -20.34), (-0.8276, -0.9469, -20.35), (0.8486, 0.9894, -19.72), (0.8428, 0.9894, -19.72), (0.6477, 0.9894, -19.72), (0.6423, 0.9894, -19.72), (0.4409, 0.9894, -19.72), (0.4358, 0.9894, -19.72), (0.2186, 0.995, -19.89), (0.2117, 0.9952, -19.89), (0.005813, 0.9896, -19.73), (-0.0001411, 0.9894, -19.72), (-0.2169, 0.986, -19.76), (-0.2231, 0.9859, -19.76), (-0.4374, 0.9906, -20.16), (-0.4427, 0.9907, -20.17), (-0.635, 0.9909, -20.17), (-0.6403, 0.9909, -20.17), (-0.8235, 0.9965, -20.34), (-0.8276, 0.9967, -20.35)], [], [(22, 20, 3, 2), (42, 36, 7, 6), (10, 11, 5, 4), (26, 27, 1, 0), (99, 30, 57, 189), (28, 9, 1, 27), (31, 12, 9, 28), (349, 44, 61, 353), (13, 15, 11, 10), (0, 1, 9, 8), (17, 19, 15, 13), (8, 14, 52, 48), (32, 16, 12, 31), (8, 9, 12, 14), (35, 20, 16, 32), (47, 21, 17, 46), (21, 23, 19, 17), (14, 12, 16, 18), (6, 7, 23, 21), (42, 6, 21, 47), (25, 3, 20, 35), (18, 16, 20, 22), (118, 25, 35, 163), (2, 24, 34, 22), (22, 34, 33, 18), (163, 35, 32, 154), (154, 32, 31, 145), (46, 17, 58, 63), (18, 33, 59, 56), (145, 31, 28, 136), (136, 28, 27, 81), (30, 29, 54, 57), (127, 81, 27, 26), (2, 3, 25, 24), (4, 5, 43, 37), (11, 38, 43, 5), (15, 39, 38, 11), (19, 40, 39, 15), (23, 41, 40, 19), (7, 36, 41, 23), (347, 42, 47, 352), (352, 47, 46, 351), (4, 37, 50, 51), (350, 45, 44, 349), (127, 26, 60, 199), (347, 340, 36, 42), (61, 53, 51, 50), (62, 55, 53, 61), (63, 58, 55, 62), (56, 59, 57, 52), (52, 57, 54, 48), (48, 54, 60, 49), (355, 63, 62, 354), (353, 61, 50, 346), (13, 10, 53, 55), (10, 4, 51, 53), (17, 13, 55, 58), (14, 18, 56, 52), (0, 8, 48, 49), (44, 45, 62, 61), (351, 46, 63, 355), (26, 0, 49, 60), (33, 108, 198, 59), (216, 107, 197, 226), (232, 106, 196, 242), (248, 105, 195, 258), (264, 104, 194, 274), (280, 103, 193, 290), (296, 102, 192, 306), (312, 101, 191, 322), (328, 100, 190, 338), (54, 180, 199, 60), (224, 179, 200, 227), (240, 178, 201, 243), (256, 177, 202, 259), (272, 176, 203, 275), (288, 175, 204, 291), (304, 174, 205, 307), (320, 173, 206, 323), (336, 172, 207, 339), (59, 198, 189, 57), (226, 197, 188, 225), (242, 196, 187, 241), (258, 195, 186, 257), (274, 194, 185, 273), (290, 193, 184, 289), (306, 192, 183, 305), (322, 191, 182, 321), (338, 190, 181, 337), (24, 25, 118, 72), (212, 218, 119, 71), (228, 234, 120, 70), (244, 250, 121, 69), (260, 266, 122, 68), (276, 282, 123, 67), (292, 298, 124, 66), (308, 314, 125, 65), (324, 330, 126, 64), (341, 135, 207, 346), (331, 134, 206, 339), (315, 133, 205, 323), (299, 132, 204, 307), (283, 131, 203, 291), (267, 130, 202, 275), (251, 129, 201, 259), (235, 128, 200, 243), (219, 127, 199, 227), (30, 99, 90, 29), (215, 98, 89, 214), (231, 97, 88, 230), (247, 96, 87, 246), (263, 95, 86, 262), (279, 94, 85, 278), (295, 93, 84, 294), (311, 92, 83, 310), (327, 91, 82, 326), (34, 117, 108, 33), (217, 116, 107, 216), (233, 115, 106, 232), (249, 114, 105, 248), (265, 113, 104, 264), (281, 112, 103, 280), (297, 111, 102, 296), (313, 110, 101, 312), (329, 109, 100, 328), (24, 72, 117, 34), (212, 71, 116, 217), (228, 70, 115, 233), (244, 69, 114, 249), (260, 68, 113, 265), (276, 67, 112, 281), (292, 66, 111, 297), (308, 65, 110, 313), (324, 64, 109, 329), (341, 348, 73, 135), (331, 325, 74, 134), (315, 309, 75, 133), (299, 293, 76, 132), (283, 277, 77, 131), (267, 261, 78, 130), (251, 245, 79, 129), (235, 229, 80, 128), (219, 213, 81, 127), (342, 144, 73, 348), (332, 143, 74, 325), (316, 142, 75, 309), (300, 141, 76, 293), (284, 140, 77, 277), (268, 139, 78, 261), (252, 138, 79, 245), (236, 137, 80, 229), (220, 136, 81, 213), (343, 153, 144, 342), (333, 152, 143, 332), (317, 151, 142, 316), (301, 150, 141, 300), (285, 149, 140, 284), (269, 148, 139, 268), (253, 147, 138, 252), (237, 146, 137, 236), (221, 145, 136, 220), (344, 162, 153, 343), (334, 161, 152, 333), (318, 160, 151, 317), (302, 159, 150, 301), (286, 158, 149, 285), (270, 157, 148, 269), (254, 156, 147, 253), (238, 155, 146, 237), (222, 154, 145, 221), (345, 171, 162, 344), (335, 170, 161, 334), (319, 169, 160, 318), (303, 168, 159, 302), (287, 167, 158, 286), (271, 166, 157, 270), (255, 165, 156, 254), (239, 164, 155, 238), (223, 163, 154, 222), (340, 126, 171, 345), (330, 125, 170, 335), (314, 124, 169, 319), (298, 123, 168, 303), (282, 122, 167, 287), (266, 121, 166, 271), (250, 120, 165, 255), (234, 119, 164, 239), (218, 118, 163, 223), (29, 90, 180, 54), (214, 89, 179, 224), (230, 88, 178, 240), (246, 87, 177, 256), (262, 86, 176, 272), (278, 85, 175, 288), (294, 84, 174, 304), (310, 83, 173, 320), (326, 82, 172, 336), (350, 91, 181, 354), (327, 92, 182, 337), (311, 93, 183, 321), (295, 94, 184, 305), (279, 95, 185, 289), (263, 96, 186, 273), (247, 97, 187, 257), (231, 98, 188, 241), (215, 99, 189, 225), (99, 90, 208, 209), (209, 208, 210, 211), (98, 215, 225, 188), (90, 214, 224, 180), (119, 218, 223, 164), (164, 223, 222, 155), (155, 222, 221, 146), (146, 221, 220, 137), (137, 220, 213, 80), (128, 80, 213, 219), (72, 212, 217, 117), (117, 217, 216, 108), (311, 310, 360, 378), (128, 219, 227, 200), (72, 118, 218, 212), (198, 226, 225, 189), (180, 224, 227, 199), (108, 216, 226, 198), (97, 231, 241, 187), (89, 230, 240, 179), (120, 234, 239, 165), (165, 239, 238, 156), (156, 238, 237, 147), (147, 237, 236, 138), (138, 236, 229, 79), (129, 79, 229, 235), (71, 228, 233, 116), (116, 233, 232, 107), (89, 98, 389, 371), (129, 235, 243, 201), (71, 119, 234, 228), (197, 242, 241, 188), (179, 240, 243, 200), (107, 232, 242, 197), (96, 247, 257, 186), (88, 246, 256, 178), (121, 250, 255, 166), (166, 255, 254, 157), (157, 254, 253, 148), (148, 253, 252, 139), (139, 252, 245, 78), (130, 78, 245, 251), (70, 244, 249, 115), (115, 249, 248, 106), (93, 311, 378, 379), (130, 251, 259, 202), (70, 120, 250, 244), (196, 258, 257, 187), (178, 256, 259, 201), (106, 248, 258, 196), (95, 263, 273, 185), (87, 262, 272, 177), (122, 266, 271, 167), (167, 271, 270, 158), (158, 270, 269, 149), (149, 269, 268, 140), (140, 268, 261, 77), (131, 77, 261, 267), (69, 260, 265, 114), (114, 265, 264, 105), (350, 349, 356, 374), (131, 267, 275, 203), (69, 121, 266, 260), (195, 274, 273, 186), (177, 272, 275, 202), (105, 264, 274, 195), (94, 279, 289, 184), (86, 278, 288, 176), (123, 282, 287, 168), (168, 287, 286, 159), (159, 286, 285, 150), (150, 285, 284, 141), (141, 284, 277, 76), (132, 76, 277, 283), (68, 276, 281, 113), (113, 281, 280, 104), (90, 99, 391, 373), (132, 283, 291, 204), (68, 122, 282, 276), (194, 290, 289, 185), (176, 288, 291, 203), (104, 280, 290, 194), (93, 295, 305, 183), (85, 294, 304, 175), (124, 298, 303, 169), (169, 303, 302, 160), (160, 302, 301, 151), (151, 301, 300, 142), (142, 300, 293, 75), (133, 75, 293, 299), (67, 292, 297, 112), (112, 297, 296, 103), (92, 327, 376, 377), (133, 299, 307, 205), (67, 123, 298, 292), (193, 306, 305, 184), (175, 304, 307, 204), (103, 296, 306, 193), (92, 311, 321, 182), (84, 310, 320, 174), (125, 314, 319, 170), (170, 319, 318, 161), (161, 318, 317, 152), (152, 317, 316, 143), (143, 316, 309, 74), (134, 74, 309, 315), (66, 308, 313, 111), (111, 313, 312, 102), (263, 262, 366, 384), (134, 315, 323, 206), (66, 124, 314, 308), (192, 322, 321, 183), (174, 320, 323, 205), (102, 312, 322, 192), (91, 327, 337, 181), (83, 326, 336, 173), (126, 330, 335, 171), (171, 335, 334, 162), (162, 334, 333, 153), (153, 333, 332, 144), (144, 332, 325, 73), (135, 73, 325, 331), (65, 324, 329, 110), (110, 329, 328, 101), (91, 350, 374, 375), (135, 331, 339, 207), (65, 125, 330, 324), (191, 338, 337, 182), (173, 336, 339, 206), (101, 328, 338, 191), (45, 350, 354, 62), (36, 340, 345, 41), (41, 345, 344, 40), (40, 344, 343, 39), (39, 343, 342, 38), (38, 342, 348, 43), (37, 43, 348, 341), (37, 341, 346, 50), (100, 351, 355, 190), (172, 353, 346, 207), (190, 355, 354, 181), (64, 126, 340, 347), (214, 90, 373, 372), (109, 352, 351, 100), (64, 347, 352, 109), (82, 349, 353, 172), (391, 390, 372, 373), (389, 388, 370, 371), (387, 386, 368, 369), (385, 384, 366, 367), (383, 382, 364, 365), (381, 380, 362, 363), (379, 378, 360, 361), (377, 376, 358, 359), (375, 374, 356, 357), (94, 295, 380, 381), (88, 97, 387, 369), (231, 230, 370, 388), (95, 279, 382, 383), (87, 96, 385, 367), (349, 82, 357, 356), (96, 263, 384, 385), (86, 95, 383, 365), (326, 83, 359, 358), (279, 278, 364, 382), (97, 247, 386, 387), (85, 94, 381, 363), (310, 84, 361, 360), (98, 231, 388, 389), (84, 93, 379, 361), (294, 85, 363, 362), (327, 326, 358, 376), (99, 215, 390, 391), (83, 92, 377, 359), (278, 86, 365, 364), (247, 246, 368, 386), (82, 91, 375, 357), (262, 87, 367, 366), (246, 88, 369, 368), (295, 294, 362, 380), (230, 89, 371, 370), (215, 214, 372, 390)])
_uv = me_cube_011.uv_layers.new(name='UVMap')
_uv.uv.foreach_set('vector', [0.3994, 0.2989, 0.6006, 0.2989, 0.6006, 0.2989, 0.3994, 0.2989, 0.3994, 0.4994, 0.6006, 0.4994, 0.6006, 0.5, 0.3994, 0.5, 0.3994, 0.698, 0.6006, 0.698, 0.6006, 0.7011, 0.3994, 0.7011, 0.3994, 0.9018, 0.6006, 0.9018, 0.6006, 0.9022, 0.3994, 0.9022, 0.2188, 0.5025, 0.1987, 0.5025, 0.1987, 0.5025, 0.2188, 0.5025, 0.8013, 0.698, 0.8017, 0.698, 0.8017, 0.7011, 0.8013, 0.7011, 0.8013, 0.5025, 0.8017, 0.5025, 0.8017, 0.698, 0.8013, 0.698, 0.3796, 0.698, 0.3988, 0.698, 0.3988, 0.698, 0.3796, 0.698, 0.3994, 0.5025, 0.6006, 0.5025, 0.6006, 0.698, 0.3994, 0.698, 0.3994, 0.09778, 0.6006, 0.09778, 0.6006, 0.1009, 0.3994, 0.1009, 0.3994, 0.5, 0.6006, 0.5, 0.6006, 0.5025, 0.3994, 0.5025, 0.3994, 0.1009, 0.3994, 0.2963, 0.3994, 0.2963, 0.3994, 0.1009, 0.8013, 0.5, 0.8017, 0.5, 0.8017, 0.5025, 0.8013, 0.5025, 0.3994, 0.1009, 0.6006, 0.1009, 0.6006, 0.2963, 0.3994, 0.2963, 0.8013, 0.5, 0.8017, 0.5, 0.8017, 0.5, 0.8013, 0.5, 0.3988, 0.5, 0.3994, 0.5, 0.3994, 0.5, 0.3988, 0.5, 0.3994, 0.5, 0.6006, 0.5, 0.6006, 0.5, 0.3994, 0.5, 0.3994, 0.2963, 0.6006, 0.2963, 0.6006, 0.2989, 0.3994, 0.2989, 0.3994, 0.5, 0.6006, 0.5, 0.6006, 0.5, 0.3994, 0.5, 0.3988, 0.5, 0.3994, 0.5, 0.3994, 0.5, 0.3988, 0.5, 0.8013, 0.5, 0.8017, 0.5, 0.8017, 0.5, 0.8013, 0.5, 0.3994, 0.2989, 0.6006, 0.2989, 0.6006, 0.2989, 0.3994, 0.2989, 0.7812, 0.5, 0.8013, 0.5, 0.8013, 0.5, 0.7812, 0.5, 0.1983, 0.5, 0.1987, 0.5, 0.1987, 0.5, 0.1983, 0.5, 0.1983, 0.5, 0.1987, 0.5, 0.1987, 0.5, 0.1983, 0.5, 0.7812, 0.5, 0.8013, 0.5, 0.8013, 0.5, 0.7812, 0.5, 0.7812, 0.5, 0.8013, 0.5, 0.8013, 0.5025, 0.7812, 0.5025, 0.3988, 0.5, 0.3994, 0.5, 0.3994, 0.5, 0.3988, 0.5, 0.1983, 0.5, 0.1987, 0.5, 0.1987, 0.5, 0.1983, 0.5, 0.7812, 0.5025, 0.8013, 0.5025, 0.8013, 0.698, 0.7812, 0.698, 0.7812, 0.698, 0.8013, 0.698, 0.8013, 0.7011, 0.7812, 0.7011, 0.1987, 0.5025, 0.1987, 0.698, 0.1987, 0.698, 0.1987, 0.5025, 0.3994, 0.8818, 0.6006, 0.8818, 0.6006, 0.9018, 0.3994, 0.9018, 0.3994, 0.2989, 0.6006, 0.2989, 0.6006, 0.2993, 0.3994, 0.2993, 0.3994, 0.7011, 0.6006, 0.7011, 0.6006, 0.7017, 0.3994, 0.7017, 0.6006, 0.698, 0.6012, 0.698, 0.6012, 0.7011, 0.6006, 0.7011, 0.6006, 0.5025, 0.6012, 0.5025, 0.6012, 0.698, 0.6006, 0.698, 0.6006, 0.5, 0.6012, 0.5, 0.6012, 0.5025, 0.6006, 0.5025, 0.6006, 0.5, 0.6012, 0.5, 0.6012, 0.5, 0.6006, 0.5, 0.6006, 0.5, 0.6012, 0.5, 0.6012, 0.5, 0.6006, 0.5, 0.3796, 0.5, 0.3988, 0.5, 0.3988, 0.5, 0.3796, 0.5, 0.3796, 0.5, 0.3988, 0.5, 0.3988, 0.5, 0.3796, 0.5, 0.3994, 0.7011, 0.3994, 0.7017, 0.3994, 0.7017, 0.3994, 0.7011, 0.3796, 0.5025, 0.3988, 0.5025, 0.3988, 0.698, 0.3796, 0.698, 0.3994, 0.8818, 0.3994, 0.9018, 0.3994, 0.9018, 0.3994, 0.8818, 0.3994, 0.4801, 0.6006, 0.4801, 0.6006, 0.4994, 0.3994, 0.4994, 0.3988, 0.698, 0.3994, 0.698, 0.3994, 0.7011, 0.3988, 0.7011, 0.3988, 0.5025, 0.3994, 0.5025, 0.3994, 0.698, 0.3988, 0.698, 0.3988, 0.5, 0.3994, 0.5, 0.3994, 0.5025, 0.3988, 0.5025, 0.1983, 0.5, 0.1987, 0.5, 0.1987, 0.5025, 0.1983, 0.5025, 0.1983, 0.5025, 0.1987, 0.5025, 0.1987, 0.698, 0.1983, 0.698, 0.1983, 0.698, 0.1987, 0.698, 0.1987, 0.7011, 0.1983, 0.7011, 0.3796, 0.5, 0.3988, 0.5, 0.3988, 0.5025, 0.3796, 0.5025, 0.3796, 0.698, 0.3988, 0.698, 0.3988, 0.7011, 0.3796, 0.7011, 0.3994, 0.5025, 0.3994, 0.698, 0.3994, 0.698, 0.3994, 0.5025, 0.3994, 0.698, 0.3994, 0.7011, 0.3994, 0.7011, 0.3994, 0.698, 0.3994, 0.5, 0.3994, 0.5025, 0.3994, 0.5025, 0.3994, 0.5, 0.3994, 0.2963, 0.3994, 0.2989, 0.3994, 0.2989, 0.3994, 0.2963, 0.3994, 0.09778, 0.3994, 0.1009, 0.3994, 0.1009, 0.3994, 0.09778, 0.3988, 0.698, 0.3988, 0.5025, 0.3988, 0.5025, 0.3988, 0.698, 0.3796, 0.5, 0.3988, 0.5, 0.3988, 0.5, 0.3796, 0.5, 0.3994, 0.9018, 0.3994, 0.9022, 0.3994, 0.9022, 0.3994, 0.9018, 0.1987, 0.5, 0.2188, 0.5, 0.2188, 0.5, 0.1987, 0.5, 0.2192, 0.5, 0.2388, 0.5, 0.2388, 0.5, 0.2192, 0.5, 0.2393, 0.5, 0.2588, 0.5, 0.2588, 0.5, 0.2393, 0.5, 0.2593, 0.5, 0.2788, 0.5, 0.2788, 0.5, 0.2593, 0.5, 0.2793, 0.5, 0.2988, 0.5, 0.2988, 0.5, 0.2793, 0.5, 0.2994, 0.5, 0.3188, 0.5, 0.3188, 0.5, 0.2994, 0.5, 0.3194, 0.5, 0.3388, 0.5, 0.3388, 0.5, 0.3194, 0.5, 0.3393, 0.5, 0.3588, 0.5, 0.3588, 0.5, 0.3393, 0.5, 0.3594, 0.5, 0.3788, 0.5, 0.3788, 0.5, 0.3594, 0.5, 0.1987, 0.698, 0.2188, 0.698, 0.2188, 0.7011, 0.1987, 0.7011, 0.2192, 0.698, 0.2388, 0.698, 0.2388, 0.7011, 0.2192, 0.7011, 0.2393, 0.698, 0.2588, 0.698, 0.2588, 0.7011, 0.2393, 0.7011, 0.2593, 0.698, 0.2788, 0.698, 0.2788, 0.7011, 0.2593, 0.7011, 0.2793, 0.698, 0.2988, 0.698, 0.2988, 0.7011, 0.2793, 0.7011, 0.2994, 0.698, 0.3188, 0.698, 0.3188, 0.7011, 0.2993, 0.7011, 0.3194, 0.698, 0.3388, 0.698, 0.3388, 0.7011, 0.3194, 0.7011, 0.3393, 0.698, 0.3588, 0.698, 0.3588, 0.7011, 0.3393, 0.7011, 0.3594, 0.698, 0.3788, 0.698, 0.3788, 0.7011, 0.3594, 0.7011, 0.1987, 0.5, 0.2188, 0.5, 0.2188, 0.5025, 0.1987, 0.5025, 0.2192, 0.5, 0.2388, 0.5, 0.2388, 0.5025, 0.2192, 0.5025, 0.2393, 0.5, 0.2588, 0.5, 0.2588, 0.5025, 0.2393, 0.5025, 0.2593, 0.5, 0.2788, 0.5, 0.2788, 0.5025, 0.2593, 0.5025, 0.2793, 0.5, 0.2988, 0.5, 0.2988, 0.5025, 0.2793, 0.5025, 0.2994, 0.5, 0.3188, 0.5, 0.3188, 0.5025, 0.2994, 0.5025, 0.3194, 0.5, 0.3388, 0.5, 0.3388, 0.5025, 0.3194, 0.5025, 0.3393, 0.5, 0.3588, 0.5, 0.3588, 0.5025, 0.3393, 0.5025, 0.3594, 0.5, 0.3788, 0.5, 0.3788, 0.5025, 0.3594, 0.5025, 0.3994, 0.2993, 0.6006, 0.2993, 0.6006, 0.3193, 0.3994, 0.3193, 0.3994, 0.3197, 0.6006, 0.3197, 0.6006, 0.3393, 0.3994, 0.3393, 0.3994, 0.3399, 0.6006, 0.3399, 0.6006, 0.3593, 0.3994, 0.3593, 0.3994, 0.3598, 0.6006, 0.3598, 0.6006, 0.3793, 0.3994, 0.3793, 0.3994, 0.3799, 0.6006, 0.3799, 0.6006, 0.3993, 0.3994, 0.3993, 0.3994, 0.3999, 0.6006, 0.3999, 0.6006, 0.4194, 0.3994, 0.4194, 0.3994, 0.42, 0.6006, 0.42, 0.6006, 0.4394, 0.3994, 0.4394, 0.3994, 0.4399, 0.6006, 0.4399, 0.6006, 0.4594, 0.3994, 0.4594, 0.3994, 0.4599, 0.6006, 0.4599, 0.6006, 0.4794, 0.3994, 0.4794, 0.3994, 0.721, 0.3994, 0.7217, 0.3994, 0.7217, 0.3994, 0.721, 0.3994, 0.7412, 0.3994, 0.7417, 0.3994, 0.7417, 0.3994, 0.7412, 0.3994, 0.7613, 0.3994, 0.7617, 0.3994, 0.7617, 0.3994, 0.7613, 0.3994, 0.7811, 0.3994, 0.7818, 0.3994, 0.7818, 0.3994, 0.7811, 0.3994, 0.8012, 0.3994, 0.8018, 0.3994, 0.8018, 0.3994, 0.8012, 0.3994, 0.8212, 0.3994, 0.8218, 0.3994, 0.8218, 0.3994, 0.8212, 0.3994, 0.8413, 0.3994, 0.8418, 0.3994, 0.8418, 0.3994, 0.8413, 0.3994, 0.8613, 0.3994, 0.8618, 0.3994, 0.8618, 0.3994, 0.8613, 0.3994, 0.8814, 0.3994, 0.8818, 0.3994, 0.8818, 0.3994, 0.8814, 0.1987, 0.5025, 0.2188, 0.5025, 0.2188, 0.698, 0.1987, 0.698, 0.2192, 0.5025, 0.2388, 0.5025, 0.2388, 0.698, 0.2192, 0.698, 0.2393, 0.5025, 0.2588, 0.5025, 0.2588, 0.698, 0.2393, 0.698, 0.2593, 0.5025, 0.2788, 0.5025, 0.2788, 0.698, 0.2593, 0.698, 0.2793, 0.5025, 0.2988, 0.5025, 0.2988, 0.698, 0.2793, 0.698, 0.2994, 0.5025, 0.3188, 0.5025, 0.3188, 0.698, 0.2994, 0.698, 0.3194, 0.5025, 0.3388, 0.5025, 0.3388, 0.698, 0.3194, 0.698, 0.3393, 0.5025, 0.3588, 0.5025, 0.3588, 0.698, 0.3393, 0.698, 0.3594, 0.5025, 0.3788, 0.5025, 0.3788, 0.698, 0.3594, 0.698, 0.1987, 0.5, 0.2188, 0.5, 0.2188, 0.5, 0.1987, 0.5, 0.2192, 0.5, 0.2388, 0.5, 0.2388, 0.5, 0.2192, 0.5, 0.2393, 0.5, 0.2588, 0.5, 0.2588, 0.5, 0.2393, 0.5, 0.2593, 0.5, 0.2788, 0.5, 0.2788, 0.5, 0.2593, 0.5, 0.2793, 0.5, 0.2988, 0.5, 0.2988, 0.5, 0.2793, 0.5, 0.2993, 0.5, 0.3188, 0.5, 0.3188, 0.5, 0.2994, 0.5, 0.3194, 0.5, 0.3388, 0.5, 0.3388, 0.5, 0.3194, 0.5, 0.3393, 0.5, 0.3588, 0.5, 0.3588, 0.5, 0.3393, 0.5, 0.3594, 0.5, 0.3788, 0.5, 0.3788, 0.5, 0.3594, 0.5, 0.1987, 0.5, 0.2188, 0.5, 0.2188, 0.5, 0.1987, 0.5, 0.2192, 0.5, 0.2388, 0.5, 0.2388, 0.5, 0.2192, 0.5, 0.2393, 0.5, 0.2588, 0.5, 0.2588, 0.5, 0.2393, 0.5, 0.2593, 0.5, 0.2788, 0.5, 0.2788, 0.5, 0.2593, 0.5, 0.2793, 0.5, 0.2988, 0.5, 0.2988, 0.5, 0.2793, 0.5, 0.2993, 0.5, 0.3188, 0.5, 0.3188, 0.5, 0.2993, 0.5, 0.3194, 0.5, 0.3388, 0.5, 0.3388, 0.5, 0.3194, 0.5, 0.3393, 0.5, 0.3588, 0.5, 0.3588, 0.5, 0.3393, 0.5, 0.3593, 0.5, 0.3788, 0.5, 0.3788, 0.5, 0.3594, 0.5, 0.3994, 0.721, 0.6006, 0.721, 0.6006, 0.7217, 0.3994, 0.7217, 0.3994, 0.7412, 0.6006, 0.7412, 0.6006, 0.7417, 0.3994, 0.7417, 0.3994, 0.7613, 0.6006, 0.7613, 0.6006, 0.7618, 0.3994, 0.7617, 0.3994, 0.7811, 0.6006, 0.7811, 0.6006, 0.7818, 0.3994, 0.7818, 0.3994, 0.8012, 0.6006, 0.8012, 0.6006, 0.8018, 0.3994, 0.8018, 0.3994, 0.8212, 0.6006, 0.8212, 0.6006, 0.8218, 0.3994, 0.8218, 0.3994, 0.8413, 0.6006, 0.8413, 0.6006, 0.8418, 0.3994, 0.8418, 0.3994, 0.8613, 0.6006, 0.8613, 0.6006, 0.8618, 0.3994, 0.8618, 0.3994, 0.8814, 0.6006, 0.8814, 0.6006, 0.8818, 0.3994, 0.8818, 0.6204, 0.698, 0.6212, 0.698, 0.6212, 0.7011, 0.6204, 0.7011, 0.6406, 0.698, 0.6412, 0.698, 0.6412, 0.7011, 0.6406, 0.7011, 0.6607, 0.698, 0.6612, 0.698, 0.6612, 0.7011, 0.6607, 0.7011, 0.6806, 0.698, 0.6812, 0.698, 0.6812, 0.7011, 0.6806, 0.7011, 0.7007, 0.698, 0.7012, 0.698, 0.7012, 0.7011, 0.7007, 0.7011, 0.7207, 0.698, 0.7212, 0.698, 0.7212, 0.7011, 0.7207, 0.7011, 0.7407, 0.698, 0.7412, 0.698, 0.7412, 0.7011, 0.7407, 0.7011, 0.7607, 0.698, 0.7612, 0.698, 0.7612, 0.7011, 0.7607, 0.7011, 0.7808, 0.698, 0.7812, 0.698, 0.7812, 0.7011, 0.7808, 0.7011, 0.6204, 0.5025, 0.6212, 0.5025, 0.6212, 0.698, 0.6204, 0.698, 0.6406, 0.5025, 0.6412, 0.5025, 0.6412, 0.698, 0.6406, 0.698, 0.6607, 0.5025, 0.6612, 0.5025, 0.6612, 0.698, 0.6607, 0.698, 0.6806, 0.5025, 0.6812, 0.5025, 0.6812, 0.698, 0.6806, 0.698, 0.7007, 0.5025, 0.7012, 0.5025, 0.7012, 0.698, 0.7007, 0.698, 0.7207, 0.5025, 0.7212, 0.5025, 0.7212, 0.698, 0.7207, 0.698, 0.7407, 0.5025, 0.7412, 0.5025, 0.7412, 0.698, 0.7407, 0.698, 0.7607, 0.5025, 0.7612, 0.5025, 0.7612, 0.698, 0.7607, 0.698, 0.7808, 0.5025, 0.7812, 0.5025, 0.7812, 0.698, 0.7808, 0.698, 0.6204, 0.5, 0.6212, 0.5, 0.6212, 0.5025, 0.6204, 0.5025, 0.6406, 0.5, 0.6412, 0.5, 0.6412, 0.5025, 0.6406, 0.5025, 0.6607, 0.5, 0.6612, 0.5, 0.6612, 0.5025, 0.6607, 0.5025, 0.6806, 0.5, 0.6812, 0.5, 0.6812, 0.5025, 0.6806, 0.5025, 0.7007, 0.5, 0.7012, 0.5, 0.7012, 0.5025, 0.7007, 0.5025, 0.7207, 0.5, 0.7212, 0.5, 0.7212, 0.5025, 0.7207, 0.5025, 0.7407, 0.5, 0.7412, 0.5, 0.7412, 0.5025, 0.7407, 0.5025, 0.7607, 0.5, 0.7612, 0.5, 0.7612, 0.5025, 0.7607, 0.5025, 0.7808, 0.5, 0.7812, 0.5, 0.7812, 0.5025, 0.7808, 0.5025, 0.6204, 0.5, 0.6212, 0.5, 0.6212, 0.5, 0.6204, 0.5, 0.6406, 0.5, 0.6412, 0.5, 0.6412, 0.5, 0.6406, 0.5, 0.6607, 0.5, 0.6612, 0.5, 0.6612, 0.5, 0.6607, 0.5, 0.6806, 0.5, 0.6812, 0.5, 0.6812, 0.5, 0.6806, 0.5, 0.7007, 0.5, 0.7012, 0.5, 0.7012, 0.5, 0.7007, 0.5, 0.7207, 0.5, 0.7212, 0.5, 0.7212, 0.5, 0.7207, 0.5, 0.7407, 0.5, 0.7412, 0.5, 0.7412, 0.5, 0.7407, 0.5, 0.7607, 0.5, 0.7612, 0.5, 0.7612, 0.5, 0.7607, 0.5, 0.7808, 0.5, 0.7812, 0.5, 0.7812, 0.5, 0.7808, 0.5, 0.6204, 0.5, 0.6212, 0.5, 0.6212, 0.5, 0.6204, 0.5, 0.6407, 0.5, 0.6412, 0.5, 0.6412, 0.5, 0.6406, 0.5, 0.6607, 0.5, 0.6612, 0.5, 0.6612, 0.5, 0.6607, 0.5, 0.6806, 0.5, 0.6812, 0.5, 0.6812, 0.5, 0.6806, 0.5, 0.7007, 0.5, 0.7012, 0.5, 0.7012, 0.5, 0.7007, 0.5, 0.7207, 0.5, 0.7212, 0.5, 0.7212, 0.5, 0.7207, 0.5, 0.7407, 0.5, 0.7412, 0.5, 0.7412, 0.5, 0.7407, 0.5, 0.7607, 0.5, 0.7612, 0.5, 0.7612, 0.5, 0.7607, 0.5, 0.7808, 0.5, 0.7812, 0.5, 0.7812, 0.5, 0.7808, 0.5, 0.1987, 0.698, 0.2188, 0.698, 0.2188, 0.698, 0.1987, 0.698, 0.2192, 0.698, 0.2388, 0.698, 0.2388, 0.698, 0.2192, 0.698, 0.2393, 0.698, 0.2588, 0.698, 0.2588, 0.698, 0.2393, 0.698, 0.2593, 0.698, 0.2788, 0.698, 0.2788, 0.698, 0.2593, 0.698, 0.2793, 0.698, 0.2988, 0.698, 0.2988, 0.698, 0.2793, 0.698, 0.2994, 0.698, 0.3188, 0.698, 0.3188, 0.698, 0.2994, 0.698, 0.3194, 0.698, 0.3388, 0.698, 0.3388, 0.698, 0.3194, 0.698, 0.3393, 0.698, 0.3588, 0.698, 0.3588, 0.698, 0.3393, 0.698, 0.3594, 0.698, 0.3788, 0.698, 0.3788, 0.698, 0.3594, 0.698, 0.3796, 0.5025, 0.3788, 0.5025, 0.3788, 0.5025, 0.3796, 0.5025, 0.3594, 0.5025, 0.3588, 0.5025, 0.3588, 0.5025, 0.3594, 0.5025, 0.3393, 0.5025, 0.3388, 0.5025, 0.3388, 0.5025, 0.3393, 0.5025, 0.3194, 0.5025, 0.3188, 0.5025, 0.3188, 0.5025, 0.3194, 0.5025, 0.2994, 0.5025, 0.2988, 0.5025, 0.2988, 0.5025, 0.2994, 0.5025, 0.2793, 0.5025, 0.2788, 0.5025, 0.2788, 0.5025, 0.2793, 0.5025, 0.2593, 0.5025, 0.2588, 0.5025, 0.2588, 0.5025, 0.2593, 0.5025, 0.2393, 0.5025, 0.2388, 0.5025, 0.2388, 0.5025, 0.2393, 0.5025, 0.2192, 0.5025, 0.2188, 0.5025, 0.2188, 0.5025, 0.2192, 0.5025, 0.2188, 0.5025, 0.2188, 0.698, 0.2188, 0.698, 0.2188, 0.5025, 0.2188, 0.5025, 0.2188, 0.698, 0.2188, 0.698, 0.2188, 0.5025, 0.2388, 0.5025, 0.2192, 0.5025, 0.2192, 0.5025, 0.2388, 0.5025, 0.2188, 0.698, 0.2192, 0.698, 0.2192, 0.698, 0.2188, 0.698, 0.7612, 0.5, 0.7808, 0.5, 0.7808, 0.5, 0.7612, 0.5, 0.7612, 0.5, 0.7808, 0.5, 0.7808, 0.5, 0.7612, 0.5, 0.7612, 0.5, 0.7808, 0.5, 0.7808, 0.5025, 0.7612, 0.5025, 0.7612, 0.5025, 0.7808, 0.5025, 0.7808, 0.698, 0.7612, 0.698, 0.7612, 0.698, 0.7808, 0.698, 0.7808, 0.7011, 0.7612, 0.7011, 0.3994, 0.8618, 0.6006, 0.8618, 0.6006, 0.8814, 0.3994, 0.8814, 0.2188, 0.5, 0.2192, 0.5, 0.2192, 0.5, 0.2188, 0.5, 0.2188, 0.5, 0.2192, 0.5, 0.2192, 0.5, 0.2188, 0.5, 0.3393, 0.5025, 0.3393, 0.698, 0.3393, 0.698, 0.3393, 0.5025, 0.3994, 0.8618, 0.3994, 0.8814, 0.3994, 0.8814, 0.3994, 0.8618, 0.3994, 0.3193, 0.6006, 0.3193, 0.6006, 0.3197, 0.3994, 0.3197, 0.2188, 0.5, 0.2192, 0.5, 0.2192, 0.5025, 0.2188, 0.5025, 0.2188, 0.698, 0.2192, 0.698, 0.2192, 0.7011, 0.2188, 0.7011, 0.2188, 0.5, 0.2192, 0.5, 0.2192, 0.5, 0.2188, 0.5, 0.2588, 0.5025, 0.2393, 0.5025, 0.2393, 0.5025, 0.2588, 0.5025, 0.2388, 0.698, 0.2393, 0.698, 0.2393, 0.698, 0.2388, 0.698, 0.7412, 0.5, 0.7607, 0.5, 0.7607, 0.5, 0.7412, 0.5, 0.7412, 0.5, 0.7607, 0.5, 0.7607, 0.5, 0.7412, 0.5, 0.7412, 0.5, 0.7607, 0.5, 0.7607, 0.5025, 0.7412, 0.5025, 0.7412, 0.5025, 0.7607, 0.5025, 0.7607, 0.698, 0.7412, 0.698, 0.7412, 0.698, 0.7607, 0.698, 0.7607, 0.7011, 0.7412, 0.7011, 0.3994, 0.8418, 0.6006, 0.8418, 0.6006, 0.8613, 0.3994, 0.8613, 0.2388, 0.5, 0.2393, 0.5, 0.2393, 0.5, 0.2388, 0.5, 0.2388, 0.5, 0.2393, 0.5, 0.2393, 0.5, 0.2388, 0.5, 0.2388, 0.698, 0.2388, 0.5025, 0.2388, 0.5025, 0.2388, 0.698, 0.3994, 0.8418, 0.3994, 0.8613, 0.3994, 0.8613, 0.3994, 0.8418, 0.3994, 0.3393, 0.6006, 0.3393, 0.6006, 0.3399, 0.3994, 0.3399, 0.2388, 0.5, 0.2393, 0.5, 0.2393, 0.5025, 0.2388, 0.5025, 0.2388, 0.698, 0.2393, 0.698, 0.2393, 0.7011, 0.2388, 0.7011, 0.2388, 0.5, 0.2393, 0.5, 0.2393, 0.5, 0.2388, 0.5, 0.2788, 0.5025, 0.2593, 0.5025, 0.2593, 0.5025, 0.2788, 0.5025, 0.2588, 0.698, 0.2593, 0.698, 0.2593, 0.698, 0.2588, 0.698, 0.7212, 0.5, 0.7407, 0.5, 0.7407, 0.5, 0.7212, 0.5, 0.7212, 0.5, 0.7407, 0.5, 0.7407, 0.5, 0.7212, 0.5, 0.7212, 0.5, 0.7407, 0.5, 0.7407, 0.5025, 0.7212, 0.5025, 0.7212, 0.5025, 0.7407, 0.5025, 0.7407, 0.698, 0.7212, 0.698, 0.7212, 0.698, 0.7407, 0.698, 0.7407, 0.7011, 0.7212, 0.7011, 0.3994, 0.8218, 0.6006, 0.8218, 0.6006, 0.8413, 0.3994, 0.8413, 0.2588, 0.5, 0.2593, 0.5, 0.2593, 0.5, 0.2588, 0.5, 0.2588, 0.5, 0.2593, 0.5, 0.2593, 0.5, 0.2588, 0.5, 0.3388, 0.5025, 0.3393, 0.5025, 0.3393, 0.5025, 0.3388, 0.5025, 0.3994, 0.8218, 0.3994, 0.8413, 0.3994, 0.8413, 0.3994, 0.8218, 0.3994, 0.3593, 0.6006, 0.3593, 0.6006, 0.3598, 0.3994, 0.3598, 0.2588, 0.5, 0.2593, 0.5, 0.2593, 0.5025, 0.2588, 0.5025, 0.2588, 0.698, 0.2593, 0.698, 0.2593, 0.7011, 0.2588, 0.7011, 0.2588, 0.5, 0.2593, 0.5, 0.2593, 0.5, 0.2588, 0.5, 0.2988, 0.5025, 0.2793, 0.5025, 0.2793, 0.5025, 0.2988, 0.5025, 0.2788, 0.698, 0.2793, 0.698, 0.2793, 0.698, 0.2788, 0.698, 0.7012, 0.5, 0.7207, 0.5, 0.7207, 0.5, 0.7012, 0.5, 0.7012, 0.5, 0.7207, 0.5, 0.7207, 0.5, 0.7012, 0.5, 0.7012, 0.5, 0.7207, 0.5, 0.7207, 0.5025, 0.7012, 0.5025, 0.7012, 0.5025, 0.7207, 0.5025, 0.7207, 0.698, 0.7012, 0.698, 0.7012, 0.698, 0.7207, 0.698, 0.7207, 0.7011, 0.7012, 0.7011, 0.3994, 0.8018, 0.6006, 0.8018, 0.6006, 0.8212, 0.3994, 0.8212, 0.2788, 0.5, 0.2793, 0.5, 0.2793, 0.5, 0.2788, 0.5, 0.2788, 0.5, 0.2793, 0.5, 0.2793, 0.5, 0.2788, 0.5, 0.3796, 0.5025, 0.3796, 0.698, 0.3796, 0.698, 0.3796, 0.5025, 0.3994, 0.8018, 0.3994, 0.8212, 0.3994, 0.8212, 0.3994, 0.8018, 0.3994, 0.3793, 0.6006, 0.3793, 0.6006, 0.3799, 0.3994, 0.3799, 0.2788, 0.5, 0.2793, 0.5, 0.2793, 0.5025, 0.2788, 0.5025, 0.2788, 0.698, 0.2793, 0.698, 0.2793, 0.7011, 0.2788, 0.7011, 0.2788, 0.5, 0.2793, 0.5, 0.2793, 0.5, 0.2788, 0.5, 0.3188, 0.5025, 0.2994, 0.5025, 0.2994, 0.5025, 0.3188, 0.5025, 0.2988, 0.698, 0.2994, 0.698, 0.2994, 0.698, 0.2988, 0.698, 0.6812, 0.5, 0.7007, 0.5, 0.7007, 0.5, 0.6812, 0.5, 0.6812, 0.5, 0.7007, 0.5, 0.7007, 0.5, 0.6812, 0.5, 0.6812, 0.5, 0.7007, 0.5, 0.7007, 0.5025, 0.6812, 0.5025, 0.6812, 0.5025, 0.7007, 0.5025, 0.7007, 0.698, 0.6812, 0.698, 0.6812, 0.698, 0.7007, 0.698, 0.7007, 0.7011, 0.6812, 0.7011, 0.3994, 0.7818, 0.6006, 0.7818, 0.6006, 0.8012, 0.3994, 0.8012, 0.2988, 0.5, 0.2993, 0.5, 0.2993, 0.5, 0.2988, 0.5, 0.2988, 0.5, 0.2993, 0.5, 0.2994, 0.5, 0.2988, 0.5, 0.2188, 0.698, 0.2188, 0.5025, 0.2188, 0.5025, 0.2188, 0.698, 0.3994, 0.7818, 0.3994, 0.8012, 0.3994, 0.8012, 0.3994, 0.7818, 0.3994, 0.3993, 0.6006, 0.3993, 0.6006, 0.3999, 0.3994, 0.3999, 0.2988, 0.5, 0.2994, 0.5, 0.2994, 0.5025, 0.2988, 0.5025, 0.2988, 0.698, 0.2994, 0.698, 0.2993, 0.7011, 0.2988, 0.7011, 0.2988, 0.5, 0.2994, 0.5, 0.2994, 0.5, 0.2988, 0.5, 0.3388, 0.5025, 0.3194, 0.5025, 0.3194, 0.5025, 0.3388, 0.5025, 0.3188, 0.698, 0.3194, 0.698, 0.3194, 0.698, 0.3188, 0.698, 0.6612, 0.5, 0.6806, 0.5, 0.6806, 0.5, 0.6612, 0.5, 0.6612, 0.5, 0.6806, 0.5, 0.6806, 0.5, 0.6612, 0.5, 0.6612, 0.5, 0.6806, 0.5, 0.6806, 0.5025, 0.6612, 0.5025, 0.6612, 0.5025, 0.6806, 0.5025, 0.6806, 0.698, 0.6612, 0.698, 0.6612, 0.698, 0.6806, 0.698, 0.6806, 0.7011, 0.6612, 0.7011, 0.3994, 0.7617, 0.6006, 0.7618, 0.6006, 0.7811, 0.3994, 0.7811, 0.3188, 0.5, 0.3194, 0.5, 0.3194, 0.5, 0.3188, 0.5, 0.3188, 0.5, 0.3194, 0.5, 0.3194, 0.5, 0.3188, 0.5, 0.3588, 0.5025, 0.3594, 0.5025, 0.3594, 0.5025, 0.3588, 0.5025, 0.3994, 0.7617, 0.3994, 0.7811, 0.3994, 0.7811, 0.3994, 0.7617, 0.3994, 0.4194, 0.6006, 0.4194, 0.6006, 0.42, 0.3994, 0.42, 0.3188, 0.5, 0.3194, 0.5, 0.3194, 0.5025, 0.3188, 0.5025, 0.3188, 0.698, 0.3194, 0.698, 0.3194, 0.7011, 0.3188, 0.7011, 0.3188, 0.5, 0.3194, 0.5, 0.3194, 0.5, 0.3188, 0.5, 0.3588, 0.5025, 0.3393, 0.5025, 0.3393, 0.5025, 0.3588, 0.5025, 0.3388, 0.698, 0.3393, 0.698, 0.3393, 0.698, 0.3388, 0.698, 0.6412, 0.5, 0.6607, 0.5, 0.6607, 0.5, 0.6412, 0.5, 0.6412, 0.5, 0.6607, 0.5, 0.6607, 0.5, 0.6412, 0.5, 0.6412, 0.5, 0.6607, 0.5, 0.6607, 0.5025, 0.6412, 0.5025, 0.6412, 0.5025, 0.6607, 0.5025, 0.6607, 0.698, 0.6412, 0.698, 0.6412, 0.698, 0.6607, 0.698, 0.6607, 0.7011, 0.6412, 0.7011, 0.3994, 0.7417, 0.6006, 0.7417, 0.6006, 0.7613, 0.3994, 0.7613, 0.3388, 0.5, 0.3393, 0.5, 0.3393, 0.5, 0.3388, 0.5, 0.3388, 0.5, 0.3393, 0.5, 0.3393, 0.5, 0.3388, 0.5, 0.2793, 0.5025, 0.2793, 0.698, 0.2793, 0.698, 0.2793, 0.5025, 0.3994, 0.7417, 0.3994, 0.7613, 0.3994, 0.7613, 0.3994, 0.7417, 0.3994, 0.4394, 0.6006, 0.4394, 0.6006, 0.4399, 0.3994, 0.4399, 0.3388, 0.5, 0.3393, 0.5, 0.3393, 0.5025, 0.3388, 0.5025, 0.3388, 0.698, 0.3393, 0.698, 0.3393, 0.7011, 0.3388, 0.7011, 0.3388, 0.5, 0.3393, 0.5, 0.3393, 0.5, 0.3388, 0.5, 0.3788, 0.5025, 0.3594, 0.5025, 0.3594, 0.5025, 0.3788, 0.5025, 0.3588, 0.698, 0.3594, 0.698, 0.3594, 0.698, 0.3588, 0.698, 0.6212, 0.5, 0.6407, 0.5, 0.6406, 0.5, 0.6212, 0.5, 0.6212, 0.5, 0.6406, 0.5, 0.6406, 0.5, 0.6212, 0.5, 0.6212, 0.5, 0.6406, 0.5, 0.6406, 0.5025, 0.6212, 0.5025, 0.6212, 0.5025, 0.6406, 0.5025, 0.6406, 0.698, 0.6212, 0.698, 0.6212, 0.698, 0.6406, 0.698, 0.6406, 0.7011, 0.6212, 0.7011, 0.3994, 0.7217, 0.6006, 0.7217, 0.6006, 0.7412, 0.3994, 0.7412, 0.3588, 0.5, 0.3593, 0.5, 0.3594, 0.5, 0.3588, 0.5, 0.3588, 0.5, 0.3594, 0.5, 0.3594, 0.5, 0.3588, 0.5, 0.3788, 0.5025, 0.3796, 0.5025, 0.3796, 0.5025, 0.3788, 0.5025, 0.3994, 0.7217, 0.3994, 0.7412, 0.3994, 0.7412, 0.3994, 0.7217, 0.3994, 0.4594, 0.6006, 0.4594, 0.6006, 0.4599, 0.3994, 0.4599, 0.3588, 0.5, 0.3594, 0.5, 0.3594, 0.5025, 0.3588, 0.5025, 0.3588, 0.698, 0.3594, 0.698, 0.3594, 0.7011, 0.3588, 0.7011, 0.3588, 0.5, 0.3594, 0.5, 0.3594, 0.5, 0.3588, 0.5, 0.3988, 0.5025, 0.3796, 0.5025, 0.3796, 0.5025, 0.3988, 0.5025, 0.6012, 0.5, 0.6204, 0.5, 0.6204, 0.5, 0.6012, 0.5, 0.6012, 0.5, 0.6204, 0.5, 0.6204, 0.5, 0.6012, 0.5, 0.6012, 0.5, 0.6204, 0.5, 0.6204, 0.5025, 0.6012, 0.5025, 0.6012, 0.5025, 0.6204, 0.5025, 0.6204, 0.698, 0.6012, 0.698, 0.6012, 0.698, 0.6204, 0.698, 0.6204, 0.7011, 0.6012, 0.7011, 0.3994, 0.7017, 0.6006, 0.7017, 0.6006, 0.721, 0.3994, 0.721, 0.3994, 0.7017, 0.3994, 0.721, 0.3994, 0.721, 0.3994, 0.7017, 0.3788, 0.5, 0.3796, 0.5, 0.3796, 0.5, 0.3788, 0.5, 0.3788, 0.698, 0.3796, 0.698, 0.3796, 0.7011, 0.3788, 0.7011, 0.3788, 0.5, 0.3796, 0.5, 0.3796, 0.5025, 0.3788, 0.5025, 0.3994, 0.4794, 0.6006, 0.4794, 0.6006, 0.4801, 0.3994, 0.4801, 0.2192, 0.698, 0.2188, 0.698, 0.2188, 0.698, 0.2192, 0.698, 0.3788, 0.5, 0.3796, 0.5, 0.3796, 0.5, 0.3788, 0.5, 0.3788, 0.5, 0.3796, 0.5, 0.3796, 0.5, 0.3788, 0.5, 0.3788, 0.698, 0.3796, 0.698, 0.3796, 0.698, 0.3788, 0.698, 0.2188, 0.5025, 0.2192, 0.5025, 0.2192, 0.698, 0.2188, 0.698, 0.2388, 0.5025, 0.2393, 0.5025, 0.2393, 0.698, 0.2388, 0.698, 0.2588, 0.5025, 0.2593, 0.5025, 0.2593, 0.698, 0.2588, 0.698, 0.2788, 0.5025, 0.2793, 0.5025, 0.2793, 0.698, 0.2788, 0.698, 0.2988, 0.5025, 0.2994, 0.5025, 0.2994, 0.698, 0.2988, 0.698, 0.3188, 0.5025, 0.3194, 0.5025, 0.3194, 0.698, 0.3188, 0.698, 0.3388, 0.5025, 0.3393, 0.5025, 0.3393, 0.698, 0.3388, 0.698, 0.3588, 0.5025, 0.3594, 0.5025, 0.3594, 0.698, 0.3588, 0.698, 0.3788, 0.5025, 0.3796, 0.5025, 0.3796, 0.698, 0.3788, 0.698, 0.3188, 0.5025, 0.3194, 0.5025, 0.3194, 0.5025, 0.3188, 0.5025, 0.2588, 0.698, 0.2588, 0.5025, 0.2588, 0.5025, 0.2588, 0.698, 0.2393, 0.5025, 0.2393, 0.698, 0.2393, 0.698, 0.2393, 0.5025, 0.2988, 0.5025, 0.2994, 0.5025, 0.2994, 0.5025, 0.2988, 0.5025, 0.2788, 0.698, 0.2788, 0.5025, 0.2788, 0.5025, 0.2788, 0.698, 0.3796, 0.698, 0.3788, 0.698, 0.3788, 0.698, 0.3796, 0.698, 0.2788, 0.5025, 0.2793, 0.5025, 0.2793, 0.5025, 0.2788, 0.5025, 0.2988, 0.698, 0.2988, 0.5025, 0.2988, 0.5025, 0.2988, 0.698, 0.3594, 0.698, 0.3588, 0.698, 0.3588, 0.698, 0.3594, 0.698, 0.2994, 0.5025, 0.2994, 0.698, 0.2994, 0.698, 0.2994, 0.5025, 0.2588, 0.5025, 0.2593, 0.5025, 0.2593, 0.5025, 0.2588, 0.5025, 0.3188, 0.698, 0.3188, 0.5025, 0.3188, 0.5025, 0.3188, 0.698, 0.3393, 0.698, 0.3388, 0.698, 0.3388, 0.698, 0.3393, 0.698, 0.2388, 0.5025, 0.2393, 0.5025, 0.2393, 0.5025, 0.2388, 0.5025, 0.3388, 0.698, 0.3388, 0.5025, 0.3388, 0.5025, 0.3388, 0.698, 0.3194, 0.698, 0.3188, 0.698, 0.3188, 0.698, 0.3194, 0.698, 0.3594, 0.5025, 0.3594, 0.698, 0.3594, 0.698, 0.3594, 0.5025, 0.2188, 0.5025, 0.2192, 0.5025, 0.2192, 0.5025, 0.2188, 0.5025, 0.3588, 0.698, 0.3588, 0.5025, 0.3588, 0.5025, 0.3588, 0.698, 0.2994, 0.698, 0.2988, 0.698, 0.2988, 0.698, 0.2994, 0.698, 0.2593, 0.5025, 0.2593, 0.698, 0.2593, 0.698, 0.2593, 0.5025, 0.3788, 0.698, 0.3788, 0.5025, 0.3788, 0.5025, 0.3788, 0.698, 0.2793, 0.698, 0.2788, 0.698, 0.2788, 0.698, 0.2793, 0.698, 0.2593, 0.698, 0.2588, 0.698, 0.2588, 0.698, 0.2593, 0.698, 0.3194, 0.5025, 0.3194, 0.698, 0.3194, 0.698, 0.3194, 0.5025, 0.2393, 0.698, 0.2388, 0.698, 0.2388, 0.698, 0.2393, 0.698, 0.2192, 0.5025, 0.2192, 0.698, 0.2192, 0.698, 0.2192, 0.5025])
me_cube_011.materials.append(mat_plywood)
me_cube_011.use_remesh_fix_poles = True
me_cube_011.use_remesh_preserve_attributes = False
me_cube_011.update()
me_cube_012 = bpy.data.meshes.new('Cube.012')
me_cube_012.from_pydata([(-1.0, -0.9854, -0.8417), (-1.0, -1.0, 1.0), (-1.0, 1.015, -0.8407), (-1.0, 1.0, 1.0), (1.0, -0.9854, -0.8417), (1.0, -1.0, 1.0), (1.0, 1.015, -0.8407), (1.0, 1.0, 1.0)], [], [(0, 1, 3, 2), (2, 3, 7, 6), (6, 7, 5, 4), (4, 5, 1, 0), (2, 6, 4, 0), (7, 3, 1, 5)])
_uv = me_cube_012.uv_layers.new(name='UVMap')
_uv.uv.foreach_set('vector', [0.375, 0.0, 0.625, 0.0, 0.625, 0.25, 0.375, 0.25, 0.375, 0.25, 0.625, 0.25, 0.625, 0.5, 0.375, 0.5, 0.375, 0.5, 0.625, 0.5, 0.625, 0.75, 0.375, 0.75, 0.375, 0.75, 0.625, 0.75, 0.625, 1.0, 0.375, 1.0, 0.125, 0.5, 0.375, 0.5, 0.375, 0.75, 0.125, 0.75, 0.625, 0.5, 0.875, 0.5, 0.875, 0.75, 0.625, 0.75])
me_cube_012.materials.append(mat_plywood)
me_cube_012.use_remesh_fix_poles = True
me_cube_012.use_remesh_preserve_attributes = False
me_cube_012.update()
me_cube_013 = bpy.data.meshes.new('Cube.013')
me_cube_013.from_pydata([(-1.0, -0.9854, -0.8417), (-1.0, -1.0, 1.0), (-1.0, 1.015, -0.8407), (-1.0, 1.0, 1.0), (1.0, -0.9854, -0.8417), (1.0, -1.0, 1.0), (1.0, 1.015, -0.8407), (1.0, 1.0, 1.0)], [], [(0, 1, 3, 2), (2, 3, 7, 6), (6, 7, 5, 4), (4, 5, 1, 0), (2, 6, 4, 0), (7, 3, 1, 5)])
_uv = me_cube_013.uv_layers.new(name='UVMap')
_uv.uv.foreach_set('vector', [0.375, 0.0, 0.625, 0.0, 0.625, 0.25, 0.375, 0.25, 0.375, 0.25, 0.625, 0.25, 0.625, 0.5, 0.375, 0.5, 0.375, 0.5, 0.625, 0.5, 0.625, 0.75, 0.375, 0.75, 0.375, 0.75, 0.625, 0.75, 0.625, 1.0, 0.375, 1.0, 0.125, 0.5, 0.375, 0.5, 0.375, 0.75, 0.125, 0.75, 0.625, 0.5, 0.875, 0.5, 0.875, 0.75, 0.625, 0.75])
me_cube_013.materials.append(mat_plywood)
me_cube_013.use_remesh_fix_poles = True
me_cube_013.use_remesh_preserve_attributes = False
me_cube_013.update()
me_plane = bpy.data.meshes.new('Plane')
me_plane.from_pydata([(-1.0, -1.0, 0.0), (1.0, -1.0, 0.0), (-1.0, 1.0, 0.0), (1.0, 1.0, 0.0)], [], [(0, 1, 3, 2)])
_uv = me_plane.uv_layers.new(name='UVMap')
_uv.uv.foreach_set('vector', [0.0, 0.0, 1.0, 0.0, 1.0, 1.0, 0.0, 1.0])
me_plane.materials.append(mat_plywood)
me_plane.use_remesh_fix_poles = True
me_plane.use_remesh_preserve_attributes = False
me_plane.update()
me_plane_001 = bpy.data.meshes.new('Plane.001')
me_plane_001.from_pydata([(-1.0, -1.0, 0.0), (1.0, -1.0, 0.0), (-1.0, 1.0, 0.0), (1.0, 1.0, 0.0)], [], [(0, 1, 3, 2)])
_uv = me_plane_001.uv_layers.new(name='UVMap')
_uv.uv.foreach_set('vector', [0.0, 0.0, 1.0, 0.0, 1.0, 1.0, 0.0, 1.0])
me_plane_001.materials.append(mat_plywood)
me_plane_001.use_remesh_fix_poles = True
me_plane_001.use_remesh_preserve_attributes = False
me_plane_001.update()

# ---- objects
ob_cube = bpy.data.objects.new('Cube', me_cube)
ob_cube_001 = bpy.data.objects.new('Cube.001', me_cube_001)
ob_cube_002 = bpy.data.objects.new('Cube.002', me_cube_002)
ob_cube_003 = bpy.data.objects.new('Cube.003', me_cube_003)
ob_cube_004 = bpy.data.objects.new('Cube.004', me_cube_004)
ob_cube_005 = bpy.data.objects.new('Cube.005', me_cube_005)
ob_cube_006 = bpy.data.objects.new('Cube.006', me_cube_006)
ob_cube_007 = bpy.data.objects.new('Cube.007', me_cube_007)
ob_cube_008 = bpy.data.objects.new('Cube.008', me_cube_008)
ob_cube_009 = bpy.data.objects.new('Cube.009', me_cube_009)
ob_cube_010 = bpy.data.objects.new('Cube.010', me_cube_010)
ob_cube_011 = bpy.data.objects.new('Cube.011', me_cube_011)
ob_cube_012 = bpy.data.objects.new('Cube.012', me_cube_012)
ob_cube_013 = bpy.data.objects.new('Cube.013', me_cube_013)
ob_plane = bpy.data.objects.new('Plane', me_plane)
ob_plane_001 = bpy.data.objects.new('Plane.001', me_plane_001)

# ---- transforms, parenting, visibility, modifiers, constraints
ob_cube.location = (-0.0001755, -0.4415, 0.04678)
ob_cube.scale = (2.353, 0.4503, -0.05036)
ob_cube.lock_rotations_4d = False
ob_cube.empty_display_type = 'ARROWS'
ob_cube.lineart.crease_threshold = 0.0
ob_cube_001.location = (-0.0001755, -0.4415, 0.131)
ob_cube_001.scale = (2.353, 0.4503, -0.03297)
ob_cube_001.lock_rotations_4d = False
ob_cube_001.empty_display_type = 'ARROWS'
ob_cube_001.lineart.crease_threshold = 0.0
ob_cube_002.location = (2.338, -0.4595, 0.2965)
ob_cube_002.scale = (0.01511, 0.3879, -0.07211)
ob_cube_003.location = (-0.0009484, -0.4595, 0.2965)
ob_cube_003.scale = (0.01276, 0.3879, -0.07211)
ob_cube_004.location = (-2.34, -0.4595, 0.2965)
ob_cube_004.scale = (0.01375, 0.3879, -0.07211)
ob_cube_005.location = (-2.34, -0.4595, 0.9176)
ob_cube_005.scale = (0.01375, 0.3879, -0.07211)
ob_cube_006.location = (-2.34, -0.4595, 1.529)
ob_cube_006.scale = (0.01375, 0.3879, -0.07211)
ob_cube_007.location = (-0.001264, -0.4595, 0.9176)
ob_cube_007.scale = (0.01207, 0.3879, -0.07211)
ob_cube_008.location = (-0.001208, -0.4595, 1.529)
ob_cube_008.scale = (0.01232, 0.3879, -0.07211)
ob_cube_009.location = (2.338, -0.4595, 0.9176)
ob_cube_009.scale = (0.01496, 0.3879, -0.07211)
ob_cube_010.location = (2.338, -0.4595, 1.529)
ob_cube_010.scale = (0.01507, 0.3879, -0.07211)
ob_cube_011.location = (-0.0001755, -0.4636, 0.426)
ob_cube_011.rotation_euler = (0.2731, -0.0, 0.0)
ob_cube_011.scale = (2.354, 0.4026, -0.01072)
ob_cube_012.location = (-0.0001755, -0.4636, 1.048)
ob_cube_012.rotation_euler = (0.2731, -0.0, 0.0)
ob_cube_012.scale = (2.354, 0.4026, -0.01072)
ob_cube_013.location = (-0.0001755, -0.4636, 1.655)
ob_cube_013.rotation_euler = (0.2731, -0.0, 0.0)
ob_cube_013.scale = (2.354, 0.4026, -0.01072)
ob_plane.location = (-1.169, -0.001094, 1.06)
ob_plane.rotation_euler = (1.571, -0.0, 0.0)
ob_plane.scale = (1.16, 0.8993, 0.9109)
ob_plane_001.location = (1.164, -0.001094, 1.06)
ob_plane_001.rotation_euler = (1.571, -0.0, 0.0)
ob_plane_001.scale = (1.16, 0.8993, 0.9109)

# ---- collection membership
col_collection.objects.link(ob_cube)
col_collection.objects.link(ob_cube_001)
col_collection.objects.link(ob_cube_002)
col_collection.objects.link(ob_cube_003)
col_collection.objects.link(ob_cube_004)
col_collection.objects.link(ob_cube_005)
col_collection.objects.link(ob_cube_006)
col_collection.objects.link(ob_cube_007)
col_collection.objects.link(ob_cube_008)
col_collection.objects.link(ob_cube_009)
col_collection.objects.link(ob_cube_010)
col_collection.objects.link(ob_cube_011)
col_collection.objects.link(ob_cube_012)
col_collection.objects.link(ob_cube_013)
col_collection.objects.link(ob_plane)
col_collection.objects.link(ob_plane_001)

# ---- scene / render settings (as saved in the file)
scene.frame_start = 1; scene.frame_end = 250; scene.frame_set(1)
scene.render.engine = 'BLENDER_EEVEE_NEXT'
scene.cycles.sampling_pattern = 'TABULATED_SOBOL'
scene.cycles.use_light_tree = False
scene.view_settings.view_transform = 'Filmic'
bpy.context.view_layer.update()

# ---- added for rendering (the .blend has no active camera and no usable light): camera, sun
cam_auto = bpy.data.cameras.new('AutoCamera')
cam_auto.lens = 50.0
cam_auto.sensor_width = 36.0
cam_auto.clip_end = 1000.0
ob_auto_camera = bpy.data.objects.new('AutoCamera', cam_auto)
scene.collection.objects.link(ob_auto_camera)
ob_auto_camera.location = (4.8317, -6.3279, 4.85652)
ob_auto_camera.rotation_euler = (1.09748, -7.21219e-08, 0.694738)
scene.camera = ob_auto_camera
light_auto_sun = bpy.data.lights.new('AutoSun', 'SUN')
light_auto_sun.energy = 3.0
light_auto_sun.angle = 0.0523599
ob_auto_sun = bpy.data.objects.new('AutoSun', light_auto_sun)
scene.collection.objects.link(ob_auto_sun)
ob_auto_sun.rotation_euler = (0.872665, 0.174533, 0.523599)
bpy.context.view_layer.update()
